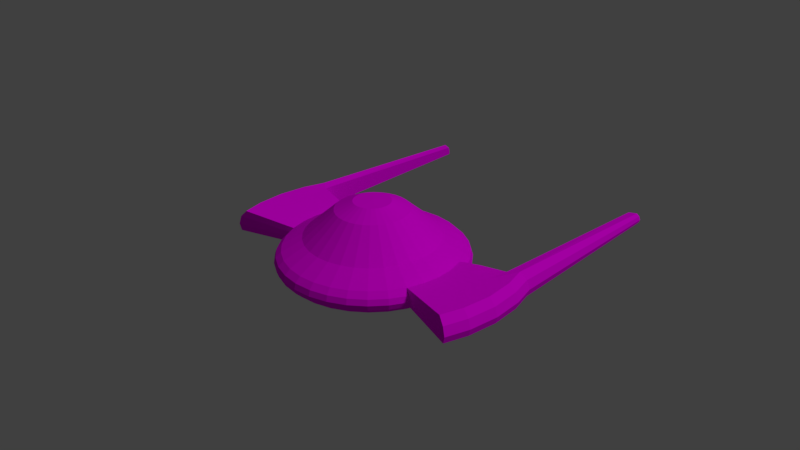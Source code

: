 # Source: L4Minnion.blend  (saved by Blender 2.77.0; exported with 4.5.12 LTS)
import bpy
from mathutils import Matrix  # noqa: F401  (used for matrix-valued properties, if any)

bpy.ops.wm.read_factory_settings(use_empty=True)
scene = bpy.context.scene
scene.name = 'Scene'

# ---- collections
col_collection_1 = bpy.data.collections.new('Collection 1'); scene.collection.children.link(col_collection_1)

# ---- images (referenced by path relative to the original .blend; pixels are not part of the script)
import os
ASSET_DIR = os.environ.get("B2B_ASSET_DIR", "")  # directory of the original .blend (textures are referenced by path, not embedded)
HERE = os.path.dirname(os.path.abspath(__file__))  # packed textures are extracted next to this script under _unpacked/

def load_image(name, relpath, width, height, colorspace="sRGB"):
    """Load a texture the original file referenced (path relative to the .blend, or extracted next to this script)."""
    p = next((c for c in (os.path.join(HERE, relpath), os.path.join(ASSET_DIR, relpath)) if relpath and os.path.exists(c)), "")
    if p:
        img = bpy.data.images.load(p, check_existing=True)
        img.name = name
    else:  # same state as the original file: an image datablock whose file is absent (Cycles renders it pink)
        img = bpy.data.images.new(name, width, height)
        img.source = "FILE"
        img.filepath = "//" + (relpath or name)
    img.colorspace_settings.name = colorspace
    return img
img_camotwo_jpg = load_image('Camotwo.jpg', 'Camotwo.jpg', 1024, 1024, 'sRGB')

# ---- materials (node trees are filled in below, after node groups)
mat_shipmat = bpy.data.materials.new('ShipMat')
mat_shipmat.alpha_threshold = 0.0
mat_shipmat.roughness = 0.5

# ---- material node trees
mat_shipmat.use_nodes = True; mat_shipmat.node_tree.nodes.clear()
_N = mat_shipmat.node_tree.nodes; _L = mat_shipmat.node_tree.links
n0 = _N.new('ShaderNodeOutputMaterial'); n0.name = 'Material Output'; n0.location = (300, 300)
n1 = _N.new('ShaderNodeBsdfDiffuse'); n1.name = 'Diffuse BSDF'; n1.location = (10, 300)
n2 = _N.new('ShaderNodeTexImage'); n2.name = 'Image Texture'; n2.location = (-220, 358)
n2.width = 140
n2.image = img_camotwo_jpg
_L.new(n1.outputs[0], n0.inputs[0])
_L.new(n2.outputs[0], n1.inputs[0])
n0.is_active_output = True

# ---- world
world_world = bpy.data.worlds.new('World'); scene.world = world_world
world_world.color = (0.05088, 0.05088, 0.05088)
world_world.use_sun_shadow = False
world_world.sun_shadow_jitter_overblur = 0.0
world_world.cycles.sampling_method = 'MANUAL'

# ---- cameras
cam_camera = bpy.data.cameras.new('Camera')
cam_camera.clip_end = 100.0
cam_camera.lens = 35.0
cam_camera.sensor_width = 32.0
cam_camera.sensor_height = 18.0
cam_camera.ortho_scale = 7.314
cam_camera.dof.focus_distance = 0.0

# ---- lights
light_lamp = bpy.data.lights.new('Lamp', 'SUN')
light_lamp.transmission_factor = 0.0
light_lamp.cutoff_distance = 30.0
light_lamp.angle = 0.1993
light_lamp.energy = 1.0
light_lamp.shadow_buffer_clip_start = 1.001
light_lamp.shadow_soft_size = 0.1
light_lamp.shadow_cascade_max_distance = 1000.0

# ---- meshes
me_sphere = bpy.data.meshes.new('Sphere')
me_sphere.from_pydata([(-0.2487, 0.0, -0.3638), (-0.4879, 0.0, -0.3451), (-0.7084, 0.0, -0.3128), (-0.9016, 0.0, -0.266), (-1.06, 0.0, -0.209), (-1.178, 0.0, -0.144), (-1.251, 0.0, -0.07339), (-1.495, -0.2974, -0.08134), (-1.763, -0.3508, -0.0893), (-1.178, 0.0, 0.144), (-1.06, 0.0, 0.209), (-0.9016, 0.0, 0.2947), (-0.7084, 0.0, 0.4599), (1.798, -2.757e-07, -0.0893), (1.709, 0.6037, 0.1909), (-0.244, 0.04853, -0.3638), (-0.4785, 0.09519, -0.3451), (-0.6947, 0.1382, -0.3128), (-0.8842, 0.1759, -0.266), (-1.04, 0.2068, -0.209), (-1.155, 0.2298, -0.144), (-1.226, 0.244, -0.07339), (-1.709, 0.6476, -3.924e-08), (-1.441, 0.5678, -3.424e-08), (-1.155, 0.2298, 0.144), (-1.04, 0.2068, 0.209), (-0.8842, 0.1759, 0.2947), (-0.6947, 0.1382, 0.4599), (1.34, 0.5272, 0.1674), (1.672, -0.3325, 0.1911), (-0.2298, 0.09519, -0.3638), (-0.4508, 0.1867, -0.3451), (-0.6544, 0.2711, -0.3128), (-0.8329, 0.345, -0.266), (-0.9794, 0.4057, -0.209), (-1.088, 0.4508, -0.144), (-1.155, 0.4785, -0.07339), (-1.178, 0.4879, -2.84e-08), (-1.155, 0.4785, 0.07339), (-1.088, 0.4508, 0.144), (-0.9794, 0.4057, 0.209), (-0.8329, 0.345, 0.2947), (-0.6544, 0.2711, 0.4599), (1.413, -0.2812, 0.1675), (1.441, 0.5678, -2.84e-08), (-0.2068, 0.1382, -0.3638), (-0.4057, 0.2711, -0.3451), (-0.589, 0.3935, -0.3128), (-0.7496, 0.5009, -0.266), (-0.8815, 0.589, -0.209), (-0.9794, 0.6544, -0.144), (-1.04, 0.6947, -0.07339), (-1.06, 0.7084, -2.84e-08), (-1.04, 0.6947, 0.07339), (-0.9794, 0.6544, 0.144), (-0.8815, 0.589, 0.209), (-0.7496, 0.5009, 0.2947), (-0.589, 0.3935, 0.4599), (1.709, 0.6476, -2.803e-08), (1.414, 0.5569, 0.08906), (-0.1759, 0.1759, -0.3638), (-0.345, 0.345, -0.3451), (-0.5009, 0.5009, -0.3128), (-0.6375, 0.6375, -0.266), (-0.7496, 0.7496, -0.209), (-0.8329, 0.8329, -0.144), (-0.8842, 0.8842, -0.07339), (-0.9016, 0.9016, -2.84e-08), (-0.8842, 0.8842, 0.07339), (-0.8329, 0.8329, 0.144), (-0.7496, 0.7496, 0.209), (-0.6375, 0.6375, 0.2947), (-0.5009, 0.5009, 0.4599), (1.709, 0.6352, 0.1047), (-1.704, -1.022e-06, 0.1911), (-0.1382, 0.2068, -0.3638), (-0.2711, 0.4057, -0.3451), (-0.3935, 0.589, -0.3128), (-0.5009, 0.7496, -0.266), (-0.589, 0.8815, -0.209), (-0.6544, 0.9794, -0.144), (-0.6947, 1.04, -0.07339), (-0.7084, 1.06, -2.84e-08), (-0.6947, 1.04, 0.07339), (-0.6544, 0.9794, 0.144), (-0.589, 0.8815, 0.209), (-0.5009, 0.7496, 0.2947), (-0.3935, 0.589, 0.4599), (-1.441, -5.11e-07, 0.1675), (-1.413, 0.2812, 0.1675), (-0.09519, 0.2298, -0.3638), (-0.1867, 0.4508, -0.3451), (-0.2711, 0.6544, -0.3128), (-0.345, 0.8329, -0.266), (-0.4057, 0.9794, -0.209), (-0.4508, 1.088, -0.144), (-0.4785, 1.155, -0.07339), (-0.4879, 1.178, -2.84e-08), (-0.4785, 1.155, 0.07339), (-0.4508, 1.088, 0.144), (-0.4057, 0.9794, 0.209), (-0.345, 0.8329, 0.2947), (-0.2711, 0.6544, 0.4599), (-1.672, 0.3325, 0.1911), (-1.34, 0.5272, 0.1674), (-0.04853, 0.244, -0.3638), (-0.09519, 0.4785, -0.3451), (-0.1382, 0.6947, -0.3128), (-0.1759, 0.8842, -0.266), (-0.2068, 1.04, -0.209), (-0.2298, 1.155, -0.144), (-0.244, 1.226, -0.07339), (-0.2487, 1.251, -2.84e-08), (-0.244, 1.226, 0.07339), (-0.2298, 1.155, 0.144), (-0.2068, 1.04, 0.209), (-0.1759, 0.8842, 0.2947), (-0.1382, 0.6947, 0.4599), (-1.709, 0.6037, 0.1909), (-1.679, -0.6375, -0.08922), (4.165e-07, 0.2487, -0.3638), (4.07e-07, 0.4879, -0.3451), (3.975e-07, 0.7084, -0.3128), (4.07e-07, 0.9016, -0.266), (4.26e-07, 1.06, -0.209), (3.5e-07, 1.178, -0.144), (5.02e-07, 1.251, -0.07339), (4.83e-07, 1.275, -2.84e-08), (5.02e-07, 1.251, 0.07339), (2.93e-07, 1.178, 0.144), (4.26e-07, 1.06, 0.209), (4.07e-07, 0.9016, 0.2947), (4.355e-07, 0.7084, 0.4599), (-1.417, -0.558, -0.08131), (-1.441, -0.5678, -2.84e-08), (0.04853, 0.244, -0.3638), (0.09519, 0.4785, -0.3451), (0.1382, 0.6947, -0.3128), (0.1759, 0.8842, -0.266), (0.2068, 1.04, -0.209), (0.2298, 1.155, -0.144), (0.244, 1.226, -0.07339), (0.2487, 1.251, -2.84e-08), (0.244, 1.226, 0.07339), (0.2298, 1.155, 0.144), (0.2068, 1.04, 0.209), (0.1759, 0.8842, 0.2947), (0.1382, 0.6947, 0.4599), (-1.704, -0.6476, -2.84e-08), (-1.414, -0.5569, 0.08906), (0.09519, 0.2298, -0.3638), (0.1867, 0.4508, -0.3451), (0.2711, 0.6544, -0.3128), (0.345, 0.8329, -0.266), (0.4057, 0.9794, -0.209), (0.4508, 1.088, -0.144), (0.4785, 1.155, -0.07339), (0.4879, 1.178, -2.84e-08), (0.4785, 1.155, 0.07339), (0.4508, 1.088, 0.144), (0.4057, 0.9794, 0.209), (0.345, 0.8329, 0.2947), (0.2711, 0.6544, 0.4599), (-1.672, -0.6352, 0.1047), (-1.34, -0.5272, 0.1674), (0.1382, 0.2068, -0.3638), (0.2711, 0.4057, -0.3451), (0.3935, 0.589, -0.3128), (0.5009, 0.7496, -0.266), (0.589, 0.8815, -0.209), (0.6544, 0.9794, -0.144), (0.6947, 1.04, -0.07339), (0.7084, 1.06, -2.84e-08), (0.6947, 1.04, 0.07339), (0.6544, 0.9794, 0.144), (0.589, 0.8815, 0.209), (0.5009, 0.7496, 0.2947), (0.3935, 0.589, 0.4599), (-1.592, -0.6037, 0.1909), (-1.798, -1.152e-06, -0.0893), (0.1759, 0.1759, -0.3638), (0.345, 0.345, -0.3451), (0.5009, 0.5009, -0.3128), (0.6375, 0.6375, -0.266), (0.7496, 0.7496, -0.209), (0.8329, 0.8329, -0.144), (0.8842, 0.8842, -0.07339), (0.9016, 0.9016, -2.84e-08), (0.8842, 0.8842, 0.07339), (0.8329, 0.8329, 0.144), (0.7496, 0.7496, 0.209), (0.6375, 0.6375, 0.2947), (0.5009, 0.5009, 0.4599), (-1.524, -5.759e-07, -0.08134), (-1.93, -0.3839, 0.2146), (0.2068, 0.1382, -0.3638), (0.4057, 0.2711, -0.3451), (0.589, 0.3935, -0.3128), (0.7496, 0.5009, -0.266), (0.8815, 0.589, -0.209), (0.9794, 0.6544, -0.144), (1.04, 0.6947, -0.07339), (1.06, 0.7084, -2.84e-08), (1.04, 0.6947, 0.07339), (0.9794, 0.6544, 0.144), (0.8815, 0.589, 0.209), (0.7496, 0.5009, 0.2947), (0.589, 0.3935, 0.4599), (-2.02, -0.4019, 0.1206), (-2.06, -0.4097, -3.661e-08), (0.2298, 0.09519, -0.3638), (0.4508, 0.1867, -0.3451), (0.6544, 0.2711, -0.3128), (0.8329, 0.345, -0.266), (0.9794, 0.4057, -0.209), (1.088, 0.4508, -0.144), (1.155, 0.4785, -0.07339), (1.178, 0.4879, -2.84e-08), (1.155, 0.4785, 0.07339), (1.088, 0.4508, 0.144), (0.9794, 0.4057, 0.209), (0.8329, 0.345, 0.2947), (0.6544, 0.2711, 0.4599), (-2.032, -0.4042, -0.09726), (-1.844, -0.6801, 0.2143), (0.244, 0.04853, -0.3638), (0.4785, 0.09519, -0.3451), (0.6947, 0.1382, -0.3128), (0.8842, 0.1759, -0.266), (1.04, 0.2068, -0.209), (1.155, 0.2298, -0.144), (1.226, 0.244, -0.07339), (-1.417, 0.558, -0.08131), (-1.709, 0.6375, -0.08922), (1.155, 0.2298, 0.144), (1.04, 0.2068, 0.209), (0.8842, 0.1759, 0.2947), (0.6947, 0.1382, 0.4599), (-1.93, -0.7136, 0.1204), (-1.968, -0.7275, -2.84e-08), (0.2487, -9.195e-09, -0.3638), (0.4879, 5.255e-08, -0.3451), (0.7084, 3.355e-08, -0.3128), (0.9016, -3.294e-08, -0.266), (1.06, -1.089e-07, -0.209), (1.178, 8.105e-08, -0.144), (1.251, -1.089e-07, -0.07339), (-1.709, 0.6352, 0.1047), (-1.414, 0.5569, 0.08906), (1.178, 8.105e-08, 0.144), (1.06, -1.089e-07, 0.209), (0.9016, -3.294e-08, 0.2947), (0.7084, -1.395e-08, 0.4599), (-1.941, -0.717, -0.09714), (1.844, -0.6801, 0.2143), (0.244, -0.04853, -0.3638), (0.4785, -0.09519, -0.3451), (0.6947, -0.1382, -0.3128), (0.8842, -0.1759, -0.266), (1.04, -0.2068, -0.209), (1.155, -0.2298, -0.144), (1.226, -0.244, -0.07339), (-1.413, -0.2812, 0.1675), (-1.672, -0.3325, 0.1911), (1.155, -0.2298, 0.144), (1.04, -0.2068, 0.209), (0.8842, -0.1759, 0.2947), (0.6947, -0.1382, 0.4599), (1.93, -0.7136, 0.1204), (1.968, -0.7275, -2.84e-08), (0.2298, -0.09519, -0.3638), (0.4508, -0.1867, -0.3451), (0.6544, -0.2711, -0.3128), (0.8329, -0.345, -0.266), (0.9794, -0.4057, -0.209), (1.088, -0.4508, -0.144), (1.155, -0.4785, -0.07339), (1.178, -0.4879, -2.84e-08), (1.155, -0.4785, 0.07339), (1.088, -0.4508, 0.144), (0.9794, -0.4057, 0.209), (0.8329, -0.345, 0.2947), (0.6544, -0.2711, 0.4599), (1.941, -0.717, -0.09714), (1.93, -0.3839, 0.2146), (0.2068, -0.1382, -0.3638), (0.4057, -0.2711, -0.3451), (0.589, -0.3935, -0.3128), (0.7496, -0.5009, -0.266), (0.8815, -0.589, -0.209), (0.9794, -0.6544, -0.144), (1.04, -0.6947, -0.07339), (1.06, -0.7084, -2.84e-08), (1.04, -0.6947, 0.07339), (0.9794, -0.6544, 0.144), (0.8815, -0.589, 0.209), (0.7496, -0.5009, 0.2947), (0.589, -0.3935, 0.4599), (2.02, -0.4019, 0.1206), (2.06, -0.4097, -2.84e-08), (0.1759, -0.1759, -0.3638), (0.345, -0.345, -0.3451), (0.5009, -0.5009, -0.3128), (0.6375, -0.6375, -0.266), (0.7496, -0.7496, -0.209), (0.8329, -0.8329, -0.144), (0.8842, -0.8842, -0.07339), (0.9016, -0.9016, -2.84e-08), (0.8842, -0.8842, 0.07339), (0.8329, -0.8329, 0.144), (0.7496, -0.7496, 0.209), (0.6375, -0.6375, 0.2947), (0.5009, -0.5009, 0.4599), (2.032, -0.4042, -0.09726), (1.968, -1.163e-08, 0.2146), (0.1382, -0.2068, -0.3638), (0.2711, -0.4057, -0.3451), (0.3935, -0.589, -0.3128), (0.5009, -0.7496, -0.266), (0.589, -0.8815, -0.209), (0.6544, -0.9794, -0.144), (0.6947, -1.04, -0.07339), (0.7084, -1.06, -2.84e-08), (0.6947, -1.04, 0.07339), (0.6544, -0.9794, 0.144), (0.589, -0.8815, 0.209), (0.5009, -0.7496, 0.2947), (0.3935, -0.589, 0.4599), (2.06, -3.176e-07, 0.1206), (2.1, -3.824e-07, -2.84e-08), (2.072, -3.591e-07, -0.09726), (0.09519, -0.2298, -0.3638), (0.1867, -0.4508, -0.3451), (0.2711, -0.6544, -0.3128), (0.345, -0.8329, -0.266), (0.4057, -0.9794, -0.209), (0.4508, -1.088, -0.144), (0.4785, -1.155, -0.07339), (0.4879, -1.178, -2.84e-08), (0.4785, -1.155, 0.07339), (0.4508, -1.088, 0.144), (0.4057, -0.9794, 0.209), (0.345, -0.8329, 0.2947), (0.2711, -0.6544, 0.4599), (1.93, 0.3839, 0.2146), (2.02, 0.4019, 0.1206), (0.04853, -0.244, -0.3638), (0.09519, -0.4785, -0.3451), (0.1382, -0.6947, -0.3128), (0.1759, -0.8842, -0.266), (0.2068, -1.04, -0.209), (0.2298, -1.155, -0.144), (0.244, -1.226, -0.07339), (0.2487, -1.251, -2.84e-08), (0.244, -1.226, 0.07339), (0.2298, -1.155, 0.144), (0.2068, -1.04, 0.209), (0.1759, -0.8842, 0.2947), (0.1382, -0.6947, 0.4599), (2.06, 0.4097, -2.84e-08), (2.032, 0.4042, -0.09726), (3.975e-07, -0.2487, -0.3638), (3.595e-07, -0.4879, -0.3451), (3.595e-07, -0.7084, -0.3128), (2.36e-07, -0.9016, -0.266), (1.79e-07, -1.06, -0.209), (4.07e-07, -1.178, -0.144), (1.22e-07, -1.251, -0.07339), (1.79e-07, -1.275, -2.84e-08), (1.22e-07, -1.251, 0.07339), (4.07e-07, -1.178, 0.144), (1.79e-07, -1.06, 0.209), (2.36e-07, -0.9016, 0.2947), (3.31e-07, -0.7084, 0.4599), (1.844, 0.6801, 0.2143), (1.93, 0.7136, 0.1204), (-0.04853, -0.244, -0.3638), (-0.09519, -0.4785, -0.3451), (-0.1382, -0.6947, -0.3128), (-0.1759, -0.8842, -0.266), (-0.2068, -1.04, -0.209), (-0.2298, -1.155, -0.144), (-0.244, -1.226, -0.07339), (-0.2487, -1.251, -2.84e-08), (-0.244, -1.226, 0.07339), (-0.2298, -1.155, 0.144), (-0.2068, -1.04, 0.209), (-0.1759, -0.8842, 0.2947), (-0.1382, -0.6947, 0.4599), (1.968, 0.7275, -2.84e-08), (1.941, 0.717, -0.09714), (-0.09519, -0.2298, -0.3638), (-0.1867, -0.4508, -0.3451), (-0.2711, -0.6544, -0.3128), (-0.345, -0.8329, -0.266), (-0.4057, -0.9794, -0.209), (-0.4508, -1.088, -0.144), (-0.4785, -1.155, -0.07339), (-0.4879, -1.178, -2.84e-08), (-0.4785, -1.155, 0.07339), (-0.4508, -1.088, 0.144), (-0.4057, -0.9794, 0.209), (-0.345, -0.8329, 0.2947), (-0.2711, -0.6544, 0.4599), (-1.844, 0.6801, 0.2143), (-1.93, 0.7136, 0.1204), (-0.1382, -0.2068, -0.3638), (-0.2711, -0.4057, -0.3451), (-0.3935, -0.589, -0.3128), (-0.5009, -0.7496, -0.266), (-0.589, -0.8815, -0.209), (-0.6544, -0.9794, -0.144), (-0.6947, -1.04, -0.07339), (-0.7084, -1.06, -2.84e-08), (-0.6947, -1.04, 0.07339), (-0.6544, -0.9794, 0.144), (-0.589, -0.8815, 0.209), (-0.5009, -0.7496, 0.2947), (-0.3935, -0.589, 0.4599), (-1.968, 0.7275, -4.591e-08), (-1.941, 0.717, -0.09714), (-0.1759, -0.1759, -0.3638), (-0.345, -0.345, -0.3451), (-0.5009, -0.5009, -0.3128), (-0.6375, -0.6375, -0.266), (-0.7496, -0.7496, -0.209), (-0.8329, -0.8329, -0.144), (-0.8842, -0.8842, -0.07339), (-0.9016, -0.9016, -2.84e-08), (-0.8842, -0.8842, 0.07339), (-0.8329, -0.8329, 0.144), (-0.7496, -0.7496, 0.209), (-0.6375, -0.6375, 0.2947), (-0.5009, -0.5009, 0.4599), (-1.93, 0.3839, 0.2146), (-2.02, 0.4019, 0.1206), (-0.2068, -0.1382, -0.3638), (-0.4057, -0.2711, -0.3451), (-0.589, -0.3935, -0.3128), (-0.7496, -0.5009, -0.266), (-0.8815, -0.589, -0.209), (-0.9794, -0.6544, -0.144), (-1.04, -0.6947, -0.07339), (-1.06, -0.7084, -2.84e-08), (-1.04, -0.6947, 0.07339), (-0.9794, -0.6544, 0.144), (-0.8815, -0.589, 0.209), (-0.7496, -0.5009, 0.2947), (-0.589, -0.3935, 0.4599), (-2.06, 0.4097, -5.421e-08), (-2.032, 0.4042, -0.09726), (3.162e-08, -1.59e-07, -0.3734), (-0.2298, -0.09519, -0.3638), (-0.4508, -0.1867, -0.3451), (-0.6544, -0.2711, -0.3128), (-0.8329, -0.345, -0.266), (-0.9794, -0.4057, -0.209), (-1.088, -0.4508, -0.144), (-1.155, -0.4785, -0.07339), (-1.178, -0.4879, -2.84e-08), (-1.155, -0.4785, 0.07339), (-1.088, -0.4508, 0.144), (-0.9794, -0.4057, 0.209), (-0.8329, -0.345, 0.2947), (-0.6544, -0.2711, 0.4599), (-1.968, -1.533e-06, 0.2146), (-2.06, -1.646e-06, 0.1206), (-0.244, -0.04853, -0.3638), (-0.4785, -0.09519, -0.3451), (-0.6947, -0.1382, -0.3128), (-0.8842, -0.1759, -0.266), (-1.04, -0.2068, -0.209), (-1.155, -0.2298, -0.144), (-1.226, -0.244, -0.07339), (-1.763, 0.3508, -0.0893), (-1.495, 0.2974, -0.08134), (-1.155, -0.2298, 0.144), (-1.04, -0.2068, 0.209), (-0.8842, -0.1759, 0.2947), (-0.6947, -0.1382, 0.4599), (-2.1, -1.75e-06, -5.421e-08), (-2.072, -1.728e-06, -0.09726), (-0.7084, 0.0, 0.4599), (-0.4879, 0.0, 0.6544), (-0.2487, 0.0, 0.7625), (-0.6947, 0.1382, 0.4599), (-0.4785, 0.09519, 0.6544), (-0.244, 0.04853, 0.7625), (-0.6544, 0.2711, 0.4599), (-0.4508, 0.1867, 0.6544), (-0.2298, 0.09519, 0.7625), (-0.589, 0.3935, 0.4599), (-0.4057, 0.2711, 0.6544), (-0.2068, 0.1382, 0.7625), (-0.5009, 0.5009, 0.4599), (-0.345, 0.345, 0.6544), (-0.1759, 0.1759, 0.7625), (-0.3935, 0.589, 0.4599), (-0.2711, 0.4057, 0.6544), (-0.1382, 0.2068, 0.7625), (-0.2711, 0.6544, 0.4599), (-0.1867, 0.4508, 0.6544), (-0.09519, 0.2298, 0.7625), (-0.1382, 0.6947, 0.4599), (-0.09519, 0.4785, 0.6544), (-0.04853, 0.244, 0.7625), (4.355e-07, 0.7084, 0.4599), (3.88e-07, 0.4879, 0.6544), (3.927e-07, 0.2487, 0.7625), (0.1382, 0.6947, 0.4599), (0.09519, 0.4785, 0.6544), (0.04853, 0.244, 0.7625), (0.2711, 0.6544, 0.4599), (0.1867, 0.4508, 0.6544), (0.09519, 0.2298, 0.7625), (0.3935, 0.589, 0.4599), (0.2711, 0.4057, 0.6544), (0.1382, 0.2068, 0.7625), (0.5009, 0.5009, 0.4599), (0.345, 0.345, 0.6544), (0.1759, 0.1759, 0.7625), (0.589, 0.3935, 0.4599), (0.4057, 0.2711, 0.6544), (0.2068, 0.1382, 0.7625), (0.6544, 0.2711, 0.4599), (0.4508, 0.1867, 0.6544), (0.2298, 0.09519, 0.7625), (0.6947, 0.1382, 0.4599), (0.4785, 0.09519, 0.6544), (0.244, 0.04853, 0.7625), (0.7084, -1.395e-08, 0.4599), (0.4879, 5.054e-09, 0.6544), (0.2487, 5.054e-09, 0.7625), (0.6947, -0.1382, 0.4599), (0.4785, -0.09519, 0.6544), (0.244, -0.04853, 0.7625), (0.6544, -0.2711, 0.4599), (0.4508, -0.1867, 0.6544), (0.2298, -0.09519, 0.7625), (0.589, -0.3935, 0.4599), (0.4057, -0.2711, 0.6544), (0.2068, -0.1382, 0.7625), (0.5009, -0.5009, 0.4599), (0.345, -0.345, 0.6544), (0.1759, -0.1759, 0.7625), (0.3935, -0.589, 0.4599), (0.2711, -0.4057, 0.6544), (0.1382, -0.2068, 0.7625), (4.154e-07, 0.0, 0.7697), (0.2711, -0.6544, 0.4599), (0.1867, -0.4508, 0.6544), (0.09519, -0.2298, 0.7625), (0.1382, -0.6947, 0.4599), (0.09519, -0.4785, 0.6544), (0.04853, -0.244, 0.7625), (3.31e-07, -0.7084, 0.4599), (3.215e-07, -0.4879, 0.6544), (4.022e-07, -0.2487, 0.7625), (-0.1382, -0.6947, 0.4599), (-0.09519, -0.4785, 0.6544), (-0.04853, -0.244, 0.7625), (-0.2711, -0.6544, 0.4599), (-0.1867, -0.4508, 0.6544), (-0.09519, -0.2298, 0.7625), (-0.3935, -0.589, 0.4599), (-0.2711, -0.4057, 0.6544), (-0.1382, -0.2068, 0.7625), (-0.5009, -0.5009, 0.4599), (-0.345, -0.345, 0.6544), (-0.1759, -0.1759, 0.7625), (-0.589, -0.3935, 0.4599), (-0.4057, -0.2711, 0.6544), (-0.2068, -0.1382, 0.7625), (-0.6544, -0.2711, 0.4599), (-0.4508, -0.1867, 0.6544), (-0.2298, -0.09519, 0.7625), (-0.6947, -0.1382, 0.4599), (-0.4785, -0.09519, 0.6544), (-0.244, -0.04853, 0.7625), (1.524, -1.923e-07, -0.08135), (1.495, -0.2974, -0.08135), (1.763, -0.3508, -0.0893), (1.34, -0.5272, 0.1674), (1.592, -0.6037, 0.1909), (1.414, -0.5569, 0.08906), (1.672, -0.6352, 0.1047), (1.704, 1.926e-08, 0.1911), (1.441, 5.016e-08, 0.1675), (1.413, 0.2812, 0.1675), (1.672, 0.3325, 0.1911), (1.709, 0.6375, -0.08922), (1.417, 0.558, -0.08131), (1.495, 0.2974, -0.08135), (1.763, 0.3508, -0.0893), (1.679, -0.6375, -0.08922), (1.417, -0.558, -0.08131), (1.441, -0.5678, -2.84e-08), (1.704, -0.6476, -2.84e-08), (-1.709, 3.184, 0.07597), (-1.854, 3.217, 0.08244), (1.869, 3.222, 0.03274), (1.709, 3.189, 0.03274), (1.854, 3.217, 0.08244), (1.709, 3.184, 0.07597), (-1.709, 3.171, 0.1115), (-1.709, 3.189, 0.03274), (-1.709, 3.185, -0.004093), (-1.819, 3.203, 0.1212), (-1.869, 3.222, 0.03274), (1.709, 3.171, 0.1115), (1.819, 3.203, 0.1212), (-1.859, 3.218, -0.007361), (1.859, 3.218, -0.007361), (1.709, 3.185, -0.004093)], [], [(2, 17, 16, 1), (10, 25, 24, 9), (3, 18, 17, 2), (11, 26, 25, 10), (4, 19, 18, 3), (12, 27, 26, 11), (5, 20, 19, 4), (596, 597, 585, 584), (6, 21, 20, 5), (277, 596, 584, 278), (593, 360, 330, 13), (0, 15, 451), (587, 586, 589, 588), (179, 481, 450, 474), (1, 16, 15, 0), (404, 607, 599, 405), (16, 31, 30, 15), (389, 600, 602, 375), (17, 32, 31, 16), (25, 40, 39, 24), (18, 33, 32, 17), (26, 41, 40, 25), (19, 34, 33, 18), (27, 42, 41, 26), (20, 35, 34, 19), (249, 587, 588, 234), (21, 36, 35, 20), (591, 590, 593, 592), (263, 194, 224, 178), (15, 30, 451), (216, 591, 592, 231), (420, 611, 606, 233), (35, 50, 49, 34), (595, 594, 597, 596), (36, 51, 50, 35), (276, 595, 596, 277), (37, 52, 51, 36), (30, 45, 451), (193, 179, 474, 475), (38, 53, 52, 37), (31, 46, 45, 30), (39, 54, 53, 38), (32, 47, 46, 31), (40, 55, 54, 39), (33, 48, 47, 32), (41, 56, 55, 40), (34, 49, 48, 33), (42, 57, 56, 41), (54, 69, 68, 53), (47, 62, 61, 46), (55, 70, 69, 54), (48, 63, 62, 47), (56, 71, 70, 55), (49, 64, 63, 48), (57, 72, 71, 56), (50, 65, 64, 49), (6, 193, 475, 21), (51, 66, 65, 50), (248, 247, 118, 104), (52, 67, 66, 51), (45, 60, 451), (38, 248, 104, 39), (53, 68, 67, 52), (46, 61, 60, 45), (262, 263, 178, 164), (66, 81, 80, 65), (476, 262, 164, 461), (67, 82, 81, 66), (60, 75, 451), (23, 22, 247, 248), (68, 83, 82, 67), (61, 76, 75, 60), (69, 84, 83, 68), (62, 77, 76, 61), (70, 85, 84, 69), (63, 78, 77, 62), (71, 86, 85, 70), (64, 79, 78, 63), (72, 87, 86, 71), (65, 80, 79, 64), (77, 92, 91, 76), (85, 100, 99, 84), (78, 93, 92, 77), (86, 101, 100, 85), (79, 94, 93, 78), (87, 102, 101, 86), (80, 95, 94, 79), (37, 23, 248, 38), (81, 96, 95, 80), (133, 119, 8, 7), (82, 97, 96, 81), (75, 90, 451), (458, 133, 7, 473), (83, 98, 97, 82), (76, 91, 90, 75), (84, 99, 98, 83), (96, 111, 110, 95), (475, 474, 233, 232), (97, 112, 111, 96), (90, 105, 451), (21, 475, 232, 36), (98, 113, 112, 97), (91, 106, 105, 90), (99, 114, 113, 98), (92, 107, 106, 91), (100, 115, 114, 99), (93, 108, 107, 92), (101, 116, 115, 100), (94, 109, 108, 93), (102, 117, 116, 101), (95, 110, 109, 94), (88, 74, 263, 262), (115, 130, 129, 114), (108, 123, 122, 107), (116, 131, 130, 115), (109, 124, 123, 108), (117, 132, 131, 116), (110, 125, 124, 109), (9, 88, 262, 476), (111, 126, 125, 110), (232, 233, 22, 23), (112, 127, 126, 111), (105, 120, 451), (36, 232, 23, 37), (113, 128, 127, 112), (106, 121, 120, 105), (114, 129, 128, 113), (107, 122, 121, 106), (7, 8, 179, 193), (127, 142, 141, 126), (120, 135, 451), (473, 7, 193, 6), (128, 143, 142, 127), (121, 136, 135, 120), (129, 144, 143, 128), (122, 137, 136, 121), (130, 145, 144, 129), (123, 138, 137, 122), (131, 146, 145, 130), (124, 139, 138, 123), (132, 147, 146, 131), (125, 140, 139, 124), (164, 178, 163, 149), (126, 141, 140, 125), (146, 161, 160, 145), (139, 154, 153, 138), (147, 162, 161, 146), (140, 155, 154, 139), (461, 164, 149, 460), (141, 156, 155, 140), (149, 163, 148, 134), (142, 157, 156, 141), (135, 150, 451), (460, 149, 134, 459), (143, 158, 157, 142), (136, 151, 150, 135), (144, 159, 158, 143), (137, 152, 151, 136), (145, 160, 159, 144), (138, 153, 152, 137), (150, 165, 451), (134, 148, 119, 133), (158, 173, 172, 157), (151, 166, 165, 150), (159, 174, 173, 158), (152, 167, 166, 151), (160, 175, 174, 159), (153, 168, 167, 152), (161, 176, 175, 160), (154, 169, 168, 153), (162, 177, 176, 161), (155, 170, 169, 154), (459, 134, 133, 458), (156, 171, 170, 155), (104, 118, 103, 89), (157, 172, 171, 156), (169, 184, 183, 168), (177, 192, 191, 176), (170, 185, 184, 169), (39, 104, 89, 24), (171, 186, 185, 170), (89, 103, 74, 88), (172, 187, 186, 171), (165, 180, 451), (24, 89, 88, 9), (173, 188, 187, 172), (166, 181, 180, 165), (174, 189, 188, 173), (167, 182, 181, 166), (175, 190, 189, 174), (168, 183, 182, 167), (176, 191, 190, 175), (188, 203, 202, 187), (181, 196, 195, 180), (189, 204, 203, 188), (182, 197, 196, 181), (190, 205, 204, 189), (183, 198, 197, 182), (191, 206, 205, 190), (184, 199, 198, 183), (192, 207, 206, 191), (185, 200, 199, 184), (119, 253, 223, 8), (186, 201, 200, 185), (474, 450, 420, 233), (187, 202, 201, 186), (180, 195, 451), (581, 313, 283, 594), (207, 222, 221, 206), (200, 215, 214, 199), (74, 465, 194, 263), (201, 216, 215, 200), (194, 465, 466, 208), (202, 217, 216, 201), (195, 210, 451), (208, 466, 480, 209), (203, 218, 217, 202), (196, 211, 210, 195), (204, 219, 218, 203), (197, 212, 211, 196), (205, 220, 219, 204), (198, 213, 212, 197), (206, 221, 220, 205), (199, 214, 213, 198), (211, 226, 225, 210), (29, 284, 314, 586), (212, 227, 226, 211), (220, 235, 234, 219), (213, 228, 227, 212), (221, 236, 235, 220), (214, 229, 228, 213), (222, 237, 236, 221), (215, 230, 229, 214), (209, 480, 481, 223), (216, 231, 230, 215), (224, 194, 208, 238), (247, 598, 604, 118), (210, 225, 451), (238, 208, 209, 239), (73, 603, 601, 58), (230, 245, 244, 229), (239, 209, 223, 253), (231, 246, 245, 230), (284, 254, 268, 298), (22, 605, 598, 247), (225, 240, 451), (298, 268, 269, 299), (8, 223, 481, 179), (226, 241, 240, 225), (583, 254, 284, 29), (227, 242, 241, 226), (235, 250, 249, 234), (228, 243, 242, 227), (236, 251, 250, 235), (229, 244, 243, 228), (237, 252, 251, 236), (178, 224, 238, 163), (242, 257, 256, 241), (250, 265, 264, 249), (243, 258, 257, 242), (251, 266, 265, 250), (244, 259, 258, 243), (252, 267, 266, 251), (245, 260, 259, 244), (299, 269, 283, 313), (246, 261, 260, 245), (328, 298, 299, 329), (589, 344, 374, 14), (240, 255, 451), (329, 299, 313, 330), (13, 330, 313, 581), (241, 256, 255, 240), (314, 284, 298, 328), (261, 276, 275, 260), (344, 314, 328, 345), (163, 238, 239, 148), (255, 270, 451), (345, 328, 329, 359), (585, 268, 254, 583), (256, 271, 270, 255), (148, 239, 253, 119), (257, 272, 271, 256), (265, 280, 279, 264), (258, 273, 272, 257), (266, 281, 280, 265), (259, 274, 273, 258), (267, 282, 281, 266), (260, 275, 274, 259), (280, 295, 294, 279), (273, 288, 287, 272), (281, 296, 295, 280), (274, 289, 288, 273), (282, 297, 296, 281), (275, 290, 289, 274), (359, 329, 330, 360), (276, 291, 290, 275), (375, 345, 359, 389), (277, 292, 291, 276), (270, 285, 451), (389, 359, 360, 390), (278, 293, 292, 277), (271, 286, 285, 270), (279, 294, 293, 278), (272, 287, 286, 271), (374, 344, 345, 375), (292, 307, 306, 291), (285, 300, 451), (435, 405, 419, 449), (293, 308, 307, 292), (286, 301, 300, 285), (294, 309, 308, 293), (287, 302, 301, 286), (295, 310, 309, 294), (288, 303, 302, 287), (296, 311, 310, 295), (289, 304, 303, 288), (297, 312, 311, 296), (290, 305, 304, 289), (449, 419, 420, 450), (291, 306, 305, 290), (303, 318, 317, 302), (311, 326, 325, 310), (304, 319, 318, 303), (312, 327, 326, 311), (305, 320, 319, 304), (434, 404, 405, 435), (306, 321, 320, 305), (465, 434, 435, 466), (307, 322, 321, 306), (300, 315, 451), (466, 435, 449, 480), (308, 323, 322, 307), (301, 316, 315, 300), (309, 324, 323, 308), (302, 317, 316, 301), (310, 325, 324, 309), (322, 338, 337, 321), (315, 331, 451), (480, 449, 450, 481), (323, 339, 338, 322), (316, 332, 331, 315), (324, 340, 339, 323), (317, 333, 332, 316), (325, 341, 340, 324), (318, 334, 333, 317), (326, 342, 341, 325), (319, 335, 334, 318), (327, 343, 342, 326), (320, 336, 335, 319), (373, 555, 558, 388), (321, 337, 336, 320), (207, 521, 524, 222), (342, 357, 356, 341), (335, 350, 349, 334), (343, 358, 357, 342), (336, 351, 350, 335), (464, 573, 576, 479), (337, 352, 351, 336), (418, 564, 567, 433), (338, 353, 352, 337), (331, 346, 451), (57, 491, 494, 72), (339, 354, 353, 338), (332, 347, 346, 331), (340, 355, 354, 339), (333, 348, 347, 332), (341, 356, 355, 340), (334, 349, 348, 333), (346, 361, 451), (297, 539, 542, 312), (354, 369, 368, 353), (347, 362, 361, 346), (355, 370, 369, 354), (348, 363, 362, 347), (356, 371, 370, 355), (349, 364, 363, 348), (357, 372, 371, 356), (350, 365, 364, 349), (358, 373, 372, 357), (351, 366, 365, 350), (102, 500, 503, 117), (352, 367, 366, 351), (343, 549, 552, 358), (353, 368, 367, 352), (365, 380, 379, 364), (373, 388, 387, 372), (366, 381, 380, 365), (222, 524, 527, 237), (367, 382, 381, 366), (177, 515, 518, 192), (368, 383, 382, 367), (361, 376, 451), (388, 558, 561, 403), (369, 384, 383, 368), (362, 377, 376, 361), (370, 385, 384, 369), (363, 378, 377, 362), (371, 386, 385, 370), (364, 379, 378, 363), (372, 387, 386, 371), (384, 399, 398, 383), (377, 392, 391, 376), (385, 400, 399, 384), (378, 393, 392, 377), (386, 401, 400, 385), (379, 394, 393, 378), (387, 402, 401, 386), (380, 395, 394, 379), (388, 403, 402, 387), (381, 396, 395, 380), (267, 533, 536, 282), (382, 397, 396, 381), (27, 485, 488, 42), (383, 398, 397, 382), (376, 391, 451), (147, 509, 512, 162), (403, 418, 417, 402), (396, 411, 410, 395), (433, 567, 570, 448), (397, 412, 411, 396), (72, 494, 497, 87), (398, 413, 412, 397), (391, 406, 451), (312, 542, 545, 327), (399, 414, 413, 398), (392, 407, 406, 391), (400, 415, 414, 399), (393, 408, 407, 392), (401, 416, 415, 400), (394, 409, 408, 393), (402, 417, 416, 401), (395, 410, 409, 394), (415, 430, 429, 414), (408, 423, 422, 407), (416, 431, 430, 415), (409, 424, 423, 408), (417, 432, 431, 416), (410, 425, 424, 409), (418, 433, 432, 417), (411, 426, 425, 410), (192, 518, 521, 207), (412, 427, 426, 411), (237, 527, 530, 252), (413, 428, 427, 412), (406, 421, 451), (358, 552, 555, 373), (414, 429, 428, 413), (407, 422, 421, 406), (117, 503, 506, 132), (427, 442, 441, 426), (42, 488, 491, 57), (428, 443, 442, 427), (421, 436, 451), (12, 482, 485, 27), (429, 444, 443, 428), (422, 437, 436, 421), (430, 445, 444, 429), (423, 438, 437, 422), (431, 446, 445, 430), (424, 439, 438, 423), (432, 447, 446, 431), (425, 440, 439, 424), (433, 448, 447, 432), (426, 441, 440, 425), (438, 454, 453, 437), (446, 462, 461, 445), (439, 455, 454, 438), (447, 463, 462, 446), (440, 456, 455, 439), (448, 464, 463, 447), (441, 457, 456, 440), (162, 512, 515, 177), (442, 458, 457, 441), (448, 570, 573, 464), (443, 459, 458, 442), (436, 452, 451), (327, 545, 549, 343), (444, 460, 459, 443), (437, 453, 452, 436), (445, 461, 460, 444), (458, 473, 472, 457), (282, 536, 539, 297), (118, 404, 434, 103), (452, 467, 451), (87, 497, 500, 102), (597, 269, 268, 585), (453, 468, 467, 452), (103, 434, 465, 74), (454, 469, 468, 453), (462, 477, 476, 461), (455, 470, 469, 454), (463, 478, 477, 462), (456, 471, 470, 455), (464, 479, 478, 463), (457, 472, 471, 456), (403, 561, 564, 418), (477, 10, 9, 476), (470, 3, 2, 469), (478, 11, 10, 477), (471, 4, 3, 470), (479, 12, 11, 478), (472, 5, 4, 471), (132, 506, 509, 147), (473, 6, 5, 472), (479, 576, 482, 12), (586, 314, 344, 589), (467, 0, 451), (252, 530, 533, 267), (590, 390, 360, 593), (468, 1, 0, 467), (594, 283, 269, 597), (469, 2, 1, 468), (483, 486, 485, 482), (484, 487, 486, 483), (548, 487, 484), (486, 489, 488, 485), (487, 490, 489, 486), (548, 490, 487), (489, 492, 491, 488), (490, 493, 492, 489), (548, 493, 490), (492, 495, 494, 491), (493, 496, 495, 492), (548, 496, 493), (495, 498, 497, 494), (496, 499, 498, 495), (548, 499, 496), (498, 501, 500, 497), (499, 502, 501, 498), (548, 502, 499), (502, 505, 504, 501), (548, 505, 502), (501, 504, 503, 500), (504, 507, 506, 503), (505, 508, 507, 504), (548, 508, 505), (508, 511, 510, 507), (548, 511, 508), (507, 510, 509, 506), (510, 513, 512, 509), (511, 514, 513, 510), (548, 514, 511), (548, 517, 514), (513, 516, 515, 512), (514, 517, 516, 513), (516, 519, 518, 515), (517, 520, 519, 516), (548, 520, 517), (519, 522, 521, 518), (520, 523, 522, 519), (548, 523, 520), (522, 525, 524, 521), (523, 526, 525, 522), (548, 526, 523), (525, 528, 527, 524), (526, 529, 528, 525), (548, 529, 526), (528, 531, 530, 527), (529, 532, 531, 528), (548, 532, 529), (531, 534, 533, 530), (532, 535, 534, 531), (548, 535, 532), (534, 537, 536, 533), (535, 538, 537, 534), (548, 538, 535), (537, 540, 539, 536), (538, 541, 540, 537), (548, 541, 538), (541, 544, 543, 540), (548, 544, 541), (540, 543, 542, 539), (543, 546, 545, 542), (544, 547, 546, 543), (548, 547, 544), (548, 551, 547), (546, 550, 549, 545), (547, 551, 550, 546), (550, 553, 552, 549), (551, 554, 553, 550), (548, 554, 551), (548, 557, 554), (553, 556, 555, 552), (554, 557, 556, 553), (556, 559, 558, 555), (557, 560, 559, 556), (548, 560, 557), (559, 562, 561, 558), (560, 563, 562, 559), (548, 563, 560), (562, 565, 564, 561), (563, 566, 565, 562), (548, 566, 563), (565, 568, 567, 564), (566, 569, 568, 565), (548, 569, 566), (568, 571, 570, 567), (569, 572, 571, 568), (548, 572, 569), (571, 574, 573, 570), (572, 575, 574, 571), (548, 575, 572), (575, 578, 577, 574), (548, 578, 575), (574, 577, 576, 573), (577, 483, 482, 576), (578, 484, 483, 577), (548, 484, 578), (278, 584, 582, 279), (584, 585, 583, 582), (246, 579, 580, 261), (579, 13, 581, 580), (234, 588, 28, 219), (588, 589, 14, 28), (279, 582, 43, 264), (582, 583, 29, 43), (217, 44, 591, 216), (44, 58, 590, 591), (218, 59, 44, 217), (59, 73, 58, 44), (264, 43, 587, 249), (43, 29, 586, 587), (261, 580, 595, 276), (580, 581, 594, 595), (219, 28, 59, 218), (28, 14, 73, 59), (231, 592, 579, 246), (592, 593, 13, 579), (598, 599, 607, 604), (609, 610, 602, 603), (605, 608, 599, 598), (603, 602, 600, 601), (606, 611, 608, 605), (601, 600, 612, 613), (405, 599, 608, 419), (590, 613, 612, 390), (390, 612, 600, 389), (419, 608, 611, 420), (375, 602, 610, 374), (374, 610, 609, 14), (118, 604, 607, 404), (58, 601, 613, 590), (233, 606, 605, 22), (14, 609, 603, 73)])
_uv = me_sphere.uv_layers.new(name='UVMap')
_uv.uv.foreach_set('vector', [0.3397, 0.1488, 0.338, 0.1653, 0.3116, 0.1601, 0.3127, 0.1488, 0.6236, 0.1488, 0.6261, 0.1734, 0.612, 0.1761, 0.6092, 0.1488, 0.3633, 0.1488, 0.3612, 0.1697, 0.338, 0.1653, 0.3397, 0.1488, 0.643, 0.1488, 0.6451, 0.1697, 0.6261, 0.1734, 0.6236, 0.1488, 0.3827, 0.1488, 0.3802, 0.1734, 0.3612, 0.1697, 0.3633, 0.1488, 0.6666, 0.1488, 0.6682, 0.1652, 0.6451, 0.1697, 0.643, 0.1488, 0.3971, 0.1488, 0.3943, 0.1762, 0.3802, 0.1734, 0.3827, 0.1488, 0.1026, 0.5686, 0.1017, 0.5958, 0.08899, 0.5919, 0.09185, 0.5654, 0.4059, 0.1488, 0.403, 0.1778, 0.3943, 0.1762, 0.3971, 0.1488, 0.1036, 0.5414, 0.1026, 0.5686, 0.09185, 0.5654, 0.09472, 0.5388, 0.03767, 0.1905, 0.004864, 0.1969, 0.0, 0.1488, 0.03345, 0.1488, 0.2835, 0.1488, 0.2829, 0.1546, 0.2531, 0.1488, 0.9292, 0.1488, 0.9614, 0.1488, 0.9574, 0.1884, 0.9258, 0.1823, 0.4728, 0.1488, 0.5063, 0.1488, 0.5014, 0.1969, 0.4686, 0.1905, 0.3127, 0.1488, 0.3116, 0.1601, 0.2829, 0.1546, 0.2835, 0.1488, 0.7553, 0.6975, 0.7437, 0.9977, 0.7389, 0.9993, 0.7437, 0.7014, 0.3116, 0.1601, 0.3082, 0.171, 0.2812, 0.1601, 0.2829, 0.1546, 0.6905, 0.8269, 0.6944, 0.5299, 0.7005, 0.5306, 0.7053, 0.8285, 0.338, 0.1653, 0.3331, 0.1811, 0.3082, 0.171, 0.3116, 0.1601, 0.6261, 0.1734, 0.6335, 0.1971, 0.6202, 0.2024, 0.612, 0.1761, 0.3612, 0.1697, 0.3549, 0.1899, 0.3331, 0.1811, 0.338, 0.1653, 0.6451, 0.1697, 0.6514, 0.1898, 0.6335, 0.1971, 0.6261, 0.1734, 0.3802, 0.1734, 0.3728, 0.1971, 0.3549, 0.1899, 0.3612, 0.1697, 0.6682, 0.1652, 0.6732, 0.181, 0.6514, 0.1898, 0.6451, 0.1697, 0.3943, 0.1762, 0.3861, 0.2024, 0.3728, 0.1971, 0.3802, 0.1734, 0.8971, 0.1488, 0.9292, 0.1488, 0.9258, 0.1823, 0.8943, 0.1761, 0.403, 0.1778, 0.3943, 0.2058, 0.3861, 0.2024, 0.3943, 0.1762, 0.07996, 0.2152, 0.04435, 0.2247, 0.03767, 0.1905, 0.07047, 0.1842, 0.5489, 0.1092, 0.5173, 0.1031, 0.5278, 0.06786, 0.5586, 0.07696, 0.2829, 0.1546, 0.2812, 0.1601, 0.2531, 0.1488, 0.112, 0.2058, 0.07996, 0.2152, 0.07047, 0.1842, 0.1033, 0.1778, 0.4903, 0.2341, 0.4802, 0.5317, 0.4619, 0.5278, 0.4619, 0.2247, 0.3861, 0.2024, 0.3728, 0.2267, 0.3608, 0.2189, 0.3728, 0.1971, 0.1126, 0.5666, 0.1126, 0.5937, 0.1017, 0.5958, 0.1026, 0.5686, 0.3943, 0.2058, 0.3802, 0.2315, 0.3728, 0.2267, 0.3861, 0.2024, 0.1126, 0.5395, 0.1126, 0.5666, 0.1026, 0.5686, 0.1036, 0.5414, 0.2082, 0.5329, 0.2081, 0.5592, 0.1992, 0.5575, 0.1993, 0.5317, 0.2812, 0.1601, 0.2784, 0.1653, 0.2531, 0.1488, 0.4394, 0.1488, 0.4728, 0.1488, 0.4686, 0.1905, 0.4358, 0.1842, 0.2172, 0.5319, 0.2171, 0.5577, 0.2081, 0.5592, 0.2082, 0.5329, 0.3082, 0.171, 0.3027, 0.1811, 0.2784, 0.1653, 0.2812, 0.1601, 0.6202, 0.2024, 0.6335, 0.2267, 0.6261, 0.2315, 0.612, 0.2058, 0.3331, 0.1811, 0.3251, 0.1956, 0.3027, 0.1811, 0.3082, 0.171, 0.6335, 0.1971, 0.6454, 0.2189, 0.6335, 0.2267, 0.6202, 0.2024, 0.3549, 0.1899, 0.3447, 0.2084, 0.3251, 0.1956, 0.3331, 0.1811, 0.6514, 0.1898, 0.6615, 0.2084, 0.6454, 0.2189, 0.6335, 0.1971, 0.3728, 0.1971, 0.3608, 0.2189, 0.3447, 0.2084, 0.3549, 0.1899, 0.6732, 0.181, 0.6812, 0.1956, 0.6615, 0.2084, 0.6514, 0.1898, 0.6335, 0.2267, 0.6514, 0.2479, 0.6451, 0.254, 0.6261, 0.2315, 0.3251, 0.1956, 0.3143, 0.2084, 0.2953, 0.1899, 0.3027, 0.1811, 0.6454, 0.2189, 0.6615, 0.238, 0.6514, 0.2479, 0.6335, 0.2267, 0.3447, 0.2084, 0.331, 0.2247, 0.3143, 0.2084, 0.3251, 0.1956, 0.6615, 0.2084, 0.6752, 0.2246, 0.6615, 0.238, 0.6454, 0.2189, 0.3608, 0.2189, 0.3447, 0.238, 0.331, 0.2247, 0.3447, 0.2084, 0.6812, 0.1956, 0.6919, 0.2084, 0.6752, 0.2246, 0.6615, 0.2084, 0.3728, 0.2267, 0.3549, 0.2479, 0.3447, 0.238, 0.3608, 0.2189, 0.4059, 0.1488, 0.4394, 0.1488, 0.4358, 0.1842, 0.403, 0.1778, 0.3802, 0.2315, 0.3612, 0.254, 0.3549, 0.2479, 0.3728, 0.2267, 0.1367, 0.5678, 0.1363, 0.5321, 0.1469, 0.5317, 0.1469, 0.5762, 0.2081, 0.5592, 0.2082, 0.5823, 0.1993, 0.5802, 0.1992, 0.5575, 0.2784, 0.1653, 0.2746, 0.1697, 0.2531, 0.1488, 0.1369, 0.5992, 0.1367, 0.5678, 0.1469, 0.5762, 0.146, 0.6068, 0.2171, 0.5577, 0.2172, 0.5804, 0.2082, 0.5823, 0.2081, 0.5592, 0.3027, 0.1811, 0.2953, 0.1899, 0.2746, 0.1697, 0.2784, 0.1653, 0.5804, 0.1153, 0.5489, 0.1092, 0.5586, 0.07696, 0.5894, 0.08606, 0.3612, 0.254, 0.338, 0.2725, 0.3331, 0.2654, 0.3549, 0.2479, 0.612, 0.1215, 0.5804, 0.1153, 0.5894, 0.08606, 0.6202, 0.09516, 0.04744, 0.5317, 0.04708, 0.5534, 0.03816, 0.5552, 0.03851, 0.5339, 0.2746, 0.1697, 0.27, 0.1734, 0.2531, 0.1488, 0.1256, 0.5651, 0.1235, 0.5328, 0.1363, 0.5321, 0.1367, 0.5678, 0.05644, 0.5339, 0.05609, 0.5552, 0.04708, 0.5534, 0.04744, 0.5317, 0.2953, 0.1899, 0.2863, 0.1971, 0.27, 0.1734, 0.2746, 0.1697, 0.6514, 0.2479, 0.6732, 0.2653, 0.6682, 0.2725, 0.6451, 0.254, 0.3143, 0.2084, 0.3012, 0.2189, 0.2863, 0.1971, 0.2953, 0.1899, 0.6615, 0.238, 0.6812, 0.2537, 0.6732, 0.2653, 0.6514, 0.2479, 0.331, 0.2247, 0.3143, 0.238, 0.3012, 0.2189, 0.3143, 0.2084, 0.6752, 0.2246, 0.6919, 0.238, 0.6812, 0.2537, 0.6615, 0.238, 0.3447, 0.238, 0.3251, 0.2537, 0.3143, 0.238, 0.331, 0.2247, 0.6919, 0.2084, 0.705, 0.2188, 0.6919, 0.238, 0.6752, 0.2246, 0.3549, 0.2479, 0.3331, 0.2654, 0.3251, 0.2537, 0.3447, 0.238, 0.3012, 0.2189, 0.2863, 0.2267, 0.2759, 0.2024, 0.2863, 0.1971, 0.6812, 0.2537, 0.7036, 0.2653, 0.6981, 0.2783, 0.6732, 0.2653, 0.3143, 0.238, 0.2953, 0.2479, 0.2863, 0.2267, 0.3012, 0.2189, 0.6919, 0.238, 0.711, 0.2479, 0.7036, 0.2653, 0.6812, 0.2537, 0.3251, 0.2537, 0.3027, 0.2654, 0.2953, 0.2479, 0.3143, 0.238, 0.705, 0.2188, 0.72, 0.2266, 0.711, 0.2479, 0.6919, 0.238, 0.3331, 0.2654, 0.3082, 0.2783, 0.3027, 0.2654, 0.3251, 0.2537, 0.1277, 0.5969, 0.1256, 0.5651, 0.1367, 0.5678, 0.1369, 0.5992, 0.338, 0.2725, 0.3116, 0.2863, 0.3082, 0.2783, 0.3331, 0.2654, 0.4263, 0.0824, 0.4583, 0.07295, 0.4686, 0.1071, 0.4358, 0.1134, 0.04708, 0.5534, 0.04681, 0.5786, 0.0379, 0.5799, 0.03816, 0.5552, 0.27, 0.1734, 0.2648, 0.1762, 0.2531, 0.1488, 0.3943, 0.09186, 0.4263, 0.0824, 0.4358, 0.1134, 0.403, 0.1198, 0.05609, 0.5552, 0.05583, 0.5799, 0.04681, 0.5786, 0.04708, 0.5534, 0.2863, 0.1971, 0.2759, 0.2024, 0.2648, 0.1762, 0.27, 0.1734, 0.6732, 0.2653, 0.6981, 0.2783, 0.6947, 0.2863, 0.6682, 0.2725, 0.3116, 0.2863, 0.2829, 0.2948, 0.2812, 0.2863, 0.3082, 0.2783, 0.4358, 0.1842, 0.4686, 0.1905, 0.4619, 0.2247, 0.4263, 0.2152, 0.04681, 0.5786, 0.04665, 0.6064, 0.03774, 0.6072, 0.0379, 0.5799, 0.2648, 0.1762, 0.2591, 0.1778, 0.2531, 0.1488, 0.403, 0.1778, 0.4358, 0.1842, 0.4263, 0.2152, 0.3943, 0.2058, 0.05583, 0.5799, 0.05567, 0.6072, 0.04665, 0.6064, 0.04681, 0.5786, 0.2759, 0.2024, 0.2648, 0.2058, 0.2591, 0.1778, 0.2648, 0.1762, 0.6981, 0.2783, 0.7251, 0.2863, 0.7233, 0.2948, 0.6947, 0.2863, 0.2863, 0.2267, 0.27, 0.2315, 0.2648, 0.2058, 0.2759, 0.2024, 0.7036, 0.2653, 0.7279, 0.2725, 0.7251, 0.2863, 0.6981, 0.2783, 0.2953, 0.2479, 0.2746, 0.254, 0.27, 0.2315, 0.2863, 0.2267, 0.711, 0.2479, 0.7316, 0.254, 0.7279, 0.2725, 0.7036, 0.2653, 0.3027, 0.2654, 0.2784, 0.2725, 0.2746, 0.254, 0.2953, 0.2479, 0.72, 0.2266, 0.7362, 0.2314, 0.7316, 0.254, 0.711, 0.2479, 0.3082, 0.2783, 0.2812, 0.2863, 0.2784, 0.2725, 0.3027, 0.2654, 0.577, 0.1488, 0.5449, 0.1488, 0.5489, 0.1092, 0.5804, 0.1153, 0.7279, 0.2725, 0.7531, 0.2749, 0.7531, 0.289, 0.7251, 0.2863, 0.2746, 0.254, 0.2531, 0.2561, 0.2531, 0.2331, 0.27, 0.2315, 0.7316, 0.254, 0.7531, 0.2561, 0.7531, 0.2749, 0.7279, 0.2725, 0.2784, 0.2725, 0.2531, 0.275, 0.2531, 0.2561, 0.2746, 0.254, 0.7362, 0.2314, 0.7531, 0.2331, 0.7531, 0.2561, 0.7316, 0.254, 0.2812, 0.2863, 0.2531, 0.289, 0.2531, 0.275, 0.2784, 0.2725, 0.6092, 0.1488, 0.577, 0.1488, 0.5804, 0.1153, 0.612, 0.1215, 0.2829, 0.2948, 0.2531, 0.2976, 0.2531, 0.289, 0.2812, 0.2863, 0.1159, 0.5686, 0.1126, 0.5335, 0.1235, 0.5328, 0.1256, 0.5651, 0.04665, 0.6064, 0.04659, 0.6358, 0.03768, 0.636, 0.03774, 0.6072, 0.2591, 0.1778, 0.2531, 0.1784, 0.2531, 0.1488, 0.119, 0.6002, 0.1159, 0.5686, 0.1256, 0.5651, 0.1277, 0.5969, 0.05567, 0.6072, 0.05561, 0.636, 0.04659, 0.6358, 0.04665, 0.6064, 0.2648, 0.2058, 0.2531, 0.2069, 0.2531, 0.1784, 0.2591, 0.1778, 0.7251, 0.2863, 0.7531, 0.289, 0.7531, 0.2976, 0.7233, 0.2948, 0.27, 0.2315, 0.2531, 0.2331, 0.2531, 0.2069, 0.2648, 0.2058, 0.4358, 0.1134, 0.4686, 0.1071, 0.4728, 0.1488, 0.4394, 0.1488, 0.04659, 0.6358, 0.04665, 0.6655, 0.03774, 0.6651, 0.03768, 0.636, 0.2531, 0.1784, 0.2472, 0.1778, 0.2531, 0.1488, 0.403, 0.1198, 0.4358, 0.1134, 0.4394, 0.1488, 0.4059, 0.1488, 0.05561, 0.636, 0.05567, 0.6651, 0.04665, 0.6655, 0.04659, 0.6358, 0.2531, 0.2069, 0.2415, 0.2058, 0.2472, 0.1778, 0.2531, 0.1784, 0.7531, 0.289, 0.7812, 0.2863, 0.7829, 0.2948, 0.7531, 0.2976, 0.2531, 0.2331, 0.2362, 0.2315, 0.2415, 0.2058, 0.2531, 0.2069, 0.7531, 0.2749, 0.7784, 0.2725, 0.7812, 0.2863, 0.7531, 0.289, 0.2531, 0.2561, 0.2316, 0.254, 0.2362, 0.2315, 0.2531, 0.2331, 0.7531, 0.2561, 0.7746, 0.254, 0.7784, 0.2725, 0.7531, 0.2749, 0.2531, 0.275, 0.2279, 0.2725, 0.2316, 0.254, 0.2531, 0.2561, 0.7531, 0.2331, 0.77, 0.2314, 0.7746, 0.254, 0.7531, 0.2561, 0.2531, 0.289, 0.2251, 0.2863, 0.2279, 0.2725, 0.2531, 0.275, 0.007589, 0.6106, 0.003794, 0.5794, 0.01402, 0.5689, 0.01689, 0.601, 0.2531, 0.2976, 0.2233, 0.2948, 0.2251, 0.2863, 0.2531, 0.289, 0.7746, 0.254, 0.7953, 0.2479, 0.8027, 0.2653, 0.7784, 0.2725, 0.2279, 0.2725, 0.2036, 0.2654, 0.211, 0.2479, 0.2316, 0.254, 0.77, 0.2314, 0.7863, 0.2266, 0.7953, 0.2479, 0.7746, 0.254, 0.2251, 0.2863, 0.1981, 0.2783, 0.2036, 0.2654, 0.2279, 0.2725, 0.01138, 0.6419, 0.007589, 0.6106, 0.01689, 0.601, 0.01976, 0.633, 0.2233, 0.2948, 0.1947, 0.2863, 0.1981, 0.2783, 0.2251, 0.2863, 0.01689, 0.601, 0.01402, 0.5689, 0.02669, 0.5645, 0.02767, 0.5972, 0.04665, 0.6655, 0.04681, 0.6945, 0.0379, 0.6936, 0.03774, 0.6651, 0.2472, 0.1778, 0.2415, 0.1762, 0.2531, 0.1488, 0.01976, 0.633, 0.01689, 0.601, 0.02767, 0.5972, 0.02864, 0.6299, 0.05567, 0.6651, 0.05583, 0.6935, 0.04681, 0.6945, 0.04665, 0.6655, 0.2415, 0.2058, 0.2303, 0.2024, 0.2415, 0.1762, 0.2472, 0.1778, 0.7812, 0.2863, 0.8082, 0.2783, 0.8116, 0.2863, 0.7829, 0.2948, 0.2362, 0.2315, 0.22, 0.2267, 0.2303, 0.2024, 0.2415, 0.2058, 0.7784, 0.2725, 0.8027, 0.2653, 0.8082, 0.2783, 0.7812, 0.2863, 0.2316, 0.254, 0.211, 0.2479, 0.22, 0.2267, 0.2362, 0.2315, 0.2415, 0.1762, 0.2362, 0.1734, 0.2531, 0.1488, 0.02767, 0.5972, 0.02669, 0.5645, 0.03768, 0.5674, 0.03768, 0.6, 0.05583, 0.6935, 0.05609, 0.7201, 0.04708, 0.7216, 0.04681, 0.6945, 0.2303, 0.2024, 0.22, 0.1971, 0.2362, 0.1734, 0.2415, 0.1762, 0.8527, 0.5494, 0.8775, 0.5365, 0.8825, 0.5436, 0.856, 0.5574, 0.22, 0.2267, 0.205, 0.2189, 0.22, 0.1971, 0.2303, 0.2024, 0.8471, 0.5365, 0.8695, 0.5248, 0.8775, 0.5365, 0.8527, 0.5494, 0.211, 0.2479, 0.1919, 0.238, 0.205, 0.2189, 0.22, 0.2267, 0.8397, 0.519, 0.8588, 0.5091, 0.8695, 0.5248, 0.8471, 0.5365, 0.2036, 0.2654, 0.1812, 0.2537, 0.1919, 0.238, 0.211, 0.2479, 0.8307, 0.4977, 0.8457, 0.49, 0.8588, 0.5091, 0.8397, 0.519, 0.1981, 0.2783, 0.1732, 0.2654, 0.1812, 0.2537, 0.2036, 0.2654, 0.02864, 0.6299, 0.02767, 0.5972, 0.03768, 0.6, 0.03768, 0.6325, 0.1947, 0.2863, 0.1682, 0.2725, 0.1732, 0.2654, 0.1981, 0.2783, 0.5894, 0.2115, 0.5443, 0.2206, 0.5489, 0.1884, 0.5804, 0.1823, 0.04681, 0.6945, 0.04708, 0.7216, 0.03816, 0.7202, 0.0379, 0.6936, 0.1812, 0.2537, 0.1615, 0.238, 0.1752, 0.2247, 0.1919, 0.238, 0.8457, 0.49, 0.8588, 0.4795, 0.8755, 0.4958, 0.8588, 0.5091, 0.1732, 0.2654, 0.1514, 0.2479, 0.1615, 0.238, 0.1812, 0.2537, 0.6202, 0.2024, 0.5894, 0.2115, 0.5804, 0.1823, 0.612, 0.1761, 0.2127, 0.5436, 0.1895, 0.5251, 0.1958, 0.519, 0.2176, 0.5365, 0.5804, 0.1823, 0.5489, 0.1884, 0.5449, 0.1488, 0.577, 0.1488, 0.09152, 0.9927, 0.09188, 1.017, 0.08296, 1.015, 0.0826, 0.9913, 0.2362, 0.1734, 0.2316, 0.1697, 0.2531, 0.1488, 0.612, 0.1761, 0.5804, 0.1823, 0.577, 0.1488, 0.6092, 0.1488, 0.1005, 0.9912, 0.1009, 1.015, 0.09188, 1.017, 0.09152, 0.9927, 0.22, 0.1971, 0.211, 0.1899, 0.2316, 0.1697, 0.2362, 0.1734, 0.8775, 0.5365, 0.8993, 0.519, 0.9056, 0.5251, 0.8825, 0.5436, 0.205, 0.2189, 0.1919, 0.2084, 0.211, 0.1899, 0.22, 0.1971, 0.8695, 0.5248, 0.8892, 0.5091, 0.8993, 0.519, 0.8775, 0.5365, 0.1919, 0.238, 0.1752, 0.2247, 0.1919, 0.2084, 0.205, 0.2189, 0.8588, 0.5091, 0.8755, 0.4958, 0.8892, 0.5091, 0.8695, 0.5248, 0.2796, 0.8048, 0.2796, 0.8275, 0.2706, 0.826, 0.2706, 0.8028, 0.211, 0.1899, 0.2036, 0.1811, 0.2279, 0.1653, 0.2316, 0.1697, 0.8993, 0.519, 0.9172, 0.4978, 0.9246, 0.5026, 0.9056, 0.5251, 0.1919, 0.2084, 0.1812, 0.1956, 0.2036, 0.1811, 0.211, 0.1899, 0.8892, 0.5091, 0.9053, 0.49, 0.9172, 0.4978, 0.8993, 0.519, 0.1752, 0.2247, 0.1615, 0.2084, 0.1812, 0.1956, 0.1919, 0.2084, 0.8755, 0.4958, 0.8892, 0.4795, 0.9053, 0.49, 0.8892, 0.5091, 0.1615, 0.238, 0.1454, 0.2189, 0.1615, 0.2084, 0.1752, 0.2247, 0.8588, 0.4795, 0.8695, 0.4667, 0.8892, 0.4795, 0.8755, 0.4958, 0.1514, 0.2479, 0.1335, 0.2267, 0.1454, 0.2189, 0.1615, 0.238, 0.4583, 0.07295, 0.4903, 0.06349, 0.5014, 0.1007, 0.4686, 0.1071, 0.1895, 0.5251, 0.1705, 0.5026, 0.1779, 0.4978, 0.1958, 0.519, 0.4686, 0.1905, 0.5014, 0.1969, 0.4903, 0.2341, 0.4619, 0.2247, 0.2706, 0.8028, 0.2706, 0.826, 0.2616, 0.8276, 0.2617, 0.805, 0.2316, 0.1697, 0.2279, 0.1653, 0.2531, 0.1488, 0.03767, 0.1071, 0.004864, 0.1007, 0.01595, 0.06349, 0.04796, 0.07295, 0.8695, 0.4667, 0.8775, 0.4521, 0.8993, 0.4609, 0.8892, 0.4795, 0.1335, 0.2267, 0.1202, 0.2024, 0.1335, 0.1971, 0.1454, 0.2189, 0.5449, 0.1488, 0.5127, 0.1488, 0.5173, 0.1031, 0.5489, 0.1092, 0.1705, 0.5026, 0.1564, 0.4769, 0.1646, 0.4736, 0.1779, 0.4978, 0.7553, 0.5709, 0.7552, 0.6165, 0.7436, 0.6164, 0.7437, 0.5686, 0.2706, 0.826, 0.2706, 0.8523, 0.2617, 0.8535, 0.2616, 0.8276, 0.2279, 0.1653, 0.2251, 0.1601, 0.2531, 0.1488, 0.7437, 0.5686, 0.7436, 0.6164, 0.7287, 0.6164, 0.7289, 0.5677, 0.2796, 0.8275, 0.2796, 0.8533, 0.2706, 0.8523, 0.2706, 0.826, 0.2036, 0.1811, 0.1981, 0.171, 0.2251, 0.1601, 0.2279, 0.1653, 0.9172, 0.4978, 0.9305, 0.4736, 0.9387, 0.4769, 0.9246, 0.5026, 0.1812, 0.1956, 0.1732, 0.1811, 0.1981, 0.171, 0.2036, 0.1811, 0.9053, 0.49, 0.9172, 0.4682, 0.9305, 0.4736, 0.9172, 0.4978, 0.1615, 0.2084, 0.1514, 0.1899, 0.1732, 0.1811, 0.1812, 0.1956, 0.8892, 0.4795, 0.8993, 0.4609, 0.9172, 0.4682, 0.9053, 0.49, 0.1454, 0.2189, 0.1335, 0.1971, 0.1514, 0.1899, 0.1615, 0.2084, 0.1981, 0.171, 0.1947, 0.1601, 0.2233, 0.1546, 0.2251, 0.1601, 0.9574, 0.1092, 0.9889, 0.1031, 0.9935, 0.1488, 0.9614, 0.1488, 0.1732, 0.1811, 0.1682, 0.1653, 0.1947, 0.1601, 0.1981, 0.171, 0.9172, 0.4682, 0.9246, 0.4445, 0.9387, 0.4473, 0.9305, 0.4736, 0.1514, 0.1899, 0.1451, 0.1697, 0.1682, 0.1653, 0.1732, 0.1811, 0.8993, 0.4609, 0.9056, 0.4408, 0.9246, 0.4445, 0.9172, 0.4682, 0.1335, 0.1971, 0.1261, 0.1734, 0.1451, 0.1697, 0.1514, 0.1899, 0.8775, 0.4521, 0.8825, 0.4363, 0.9056, 0.4408, 0.8993, 0.4609, 0.1202, 0.2024, 0.112, 0.1762, 0.1261, 0.1734, 0.1335, 0.1971, 0.7289, 0.5677, 0.7287, 0.6164, 0.7169, 0.6164, 0.717, 0.5683, 0.112, 0.2058, 0.1033, 0.1778, 0.112, 0.1762, 0.1202, 0.2024, 0.5278, 0.06786, 0.5173, 0.1031, 0.5063, 0.101, 0.5173, 0.06389, 0.8131, 0.834, 0.8192, 0.5307, 0.8235, 0.5324, 0.8235, 0.838, 0.2251, 0.1601, 0.2233, 0.1546, 0.2531, 0.1488, 0.7438, 0.5316, 0.7437, 0.5686, 0.7289, 0.5677, 0.729, 0.5299, 0.779, 0.534, 0.7851, 0.8373, 0.7798, 0.838, 0.7662, 0.5359, 0.112, 0.1762, 0.1092, 0.1488, 0.1236, 0.1488, 0.1261, 0.1734, 0.729, 0.5299, 0.7289, 0.5677, 0.717, 0.5683, 0.7172, 0.5312, 0.1033, 0.1778, 0.1003, 0.1488, 0.1092, 0.1488, 0.112, 0.1762, 0.9889, 0.1031, 0.9785, 0.06786, 0.989, 0.06389, 1.0, 0.101, 0.8003, 0.8321, 0.8139, 0.5299, 0.8192, 0.5307, 0.8131, 0.834, 0.2233, 0.1546, 0.2227, 0.1488, 0.2531, 0.1488, 0.7053, 0.9613, 0.7054, 0.9983, 0.6907, 1.0, 0.6905, 0.9623, 0.4686, 0.1071, 0.5014, 0.1007, 0.5063, 0.1488, 0.4728, 0.1488, 0.1947, 0.1601, 0.1935, 0.1488, 0.2227, 0.1488, 0.2233, 0.1546, 0.9477, 0.07696, 0.9785, 0.06786, 0.9889, 0.1031, 0.9574, 0.1092, 0.1682, 0.1653, 0.1666, 0.1488, 0.1935, 0.1488, 0.1947, 0.1601, 0.9246, 0.4445, 0.9271, 0.4199, 0.9415, 0.4199, 0.9387, 0.4473, 0.1451, 0.1697, 0.143, 0.1488, 0.1666, 0.1488, 0.1682, 0.1653, 0.9056, 0.4408, 0.9077, 0.4199, 0.9271, 0.4199, 0.9246, 0.4445, 0.1261, 0.1734, 0.1236, 0.1488, 0.143, 0.1488, 0.1451, 0.1697, 0.8825, 0.4363, 0.8841, 0.4199, 0.9077, 0.4199, 0.9056, 0.4408, 0.003794, 0.5794, 0.0, 0.5482, 0.01116, 0.5369, 0.01402, 0.5689, 0.1666, 0.1488, 0.1682, 0.1324, 0.1947, 0.1375, 0.1935, 0.1488, 0.8827, 0.1488, 0.8802, 0.1242, 0.8943, 0.1215, 0.8971, 0.1488, 0.143, 0.1488, 0.1451, 0.1279, 0.1682, 0.1324, 0.1666, 0.1488, 0.8633, 0.1488, 0.8612, 0.1279, 0.8802, 0.1242, 0.8827, 0.1488, 0.1236, 0.1488, 0.1261, 0.1242, 0.1451, 0.1279, 0.143, 0.1488, 0.8397, 0.1488, 0.838, 0.1323, 0.8612, 0.1279, 0.8633, 0.1488, 0.1092, 0.1488, 0.112, 0.1215, 0.1261, 0.1242, 0.1236, 0.1488, 0.6905, 0.9623, 0.6907, 1.0, 0.6788, 0.9987, 0.6786, 0.9616, 0.1003, 0.1488, 0.1033, 0.1198, 0.112, 0.1215, 0.1092, 0.1488, 0.7052, 0.9135, 0.7053, 0.9613, 0.6905, 0.9623, 0.6904, 0.9135, 0.9574, 0.1884, 0.9889, 0.1945, 0.9785, 0.2297, 0.9619, 0.2206, 0.2227, 0.1488, 0.2233, 0.143, 0.2531, 0.1488, 0.6904, 0.9135, 0.6905, 0.9623, 0.6786, 0.9616, 0.6785, 0.9135, 0.03345, 0.1488, 0.0, 0.1488, 0.004864, 0.1007, 0.03767, 0.1071, 0.1935, 0.1488, 0.1947, 0.1375, 0.2233, 0.143, 0.2227, 0.1488, 0.7168, 0.9134, 0.7169, 0.9591, 0.7053, 0.9613, 0.7052, 0.9135, 0.1033, 0.1198, 0.112, 0.09186, 0.1202, 0.09517, 0.112, 0.1215, 0.7168, 0.8677, 0.7168, 0.9134, 0.7052, 0.9135, 0.7052, 0.8656, 0.01402, 0.5689, 0.01116, 0.5369, 0.02572, 0.5317, 0.02669, 0.5645, 0.2233, 0.143, 0.2251, 0.1375, 0.2531, 0.1488, 0.7052, 0.8656, 0.7052, 0.9135, 0.6904, 0.9135, 0.6904, 0.8647, 0.08899, 0.5919, 0.08612, 0.6185, 0.07495, 0.6094, 0.07874, 0.5835, 0.1947, 0.1375, 0.1981, 0.1266, 0.2251, 0.1375, 0.2233, 0.143, 0.02669, 0.5645, 0.02572, 0.5317, 0.03768, 0.5348, 0.03768, 0.5674, 0.1682, 0.1324, 0.1732, 0.1166, 0.1981, 0.1266, 0.1947, 0.1375, 0.8802, 0.1242, 0.8728, 0.1005, 0.8861, 0.09516, 0.8943, 0.1215, 0.1451, 0.1279, 0.1514, 0.1078, 0.1732, 0.1166, 0.1682, 0.1324, 0.8612, 0.1279, 0.8549, 0.1077, 0.8728, 0.1005, 0.8802, 0.1242, 0.1261, 0.1242, 0.1335, 0.1005, 0.1514, 0.1078, 0.1451, 0.1279, 0.838, 0.1323, 0.8331, 0.1165, 0.8549, 0.1077, 0.8612, 0.1279, 0.112, 0.1215, 0.1202, 0.09517, 0.1335, 0.1005, 0.1261, 0.1242, 0.8728, 0.1005, 0.8608, 0.0787, 0.8728, 0.07092, 0.8861, 0.09516, 0.1514, 0.1078, 0.1615, 0.0892, 0.1812, 0.102, 0.1732, 0.1166, 0.8549, 0.1077, 0.8447, 0.08918, 0.8608, 0.0787, 0.8728, 0.1005, 0.1335, 0.1005, 0.1454, 0.07872, 0.1615, 0.0892, 0.1514, 0.1078, 0.8331, 0.1165, 0.8251, 0.1019, 0.8447, 0.08918, 0.8549, 0.1077, 0.1202, 0.09517, 0.1335, 0.07093, 0.1454, 0.07872, 0.1335, 0.1005, 0.6904, 0.8647, 0.6904, 0.9135, 0.6785, 0.9135, 0.6786, 0.8654, 0.112, 0.09186, 0.1261, 0.06613, 0.1335, 0.07093, 0.1202, 0.09517, 0.7053, 0.8285, 0.7052, 0.8656, 0.6904, 0.8647, 0.6905, 0.8269, 0.2442, 0.5579, 0.2442, 0.5317, 0.2531, 0.5334, 0.2531, 0.5591, 0.2251, 0.1375, 0.2279, 0.1324, 0.2531, 0.1488, 0.6905, 0.8269, 0.6904, 0.8647, 0.6786, 0.8654, 0.6787, 0.8281, 0.2352, 0.5589, 0.2352, 0.5333, 0.2442, 0.5317, 0.2442, 0.5579, 0.1981, 0.1266, 0.2036, 0.1166, 0.2279, 0.1324, 0.2251, 0.1375, 0.8861, 0.09516, 0.8728, 0.07092, 0.8802, 0.06613, 0.8943, 0.09186, 0.1732, 0.1166, 0.1812, 0.102, 0.2036, 0.1166, 0.1981, 0.1266, 0.9785, 0.2297, 0.9889, 0.1945, 1.0, 0.1966, 0.989, 0.2337, 0.06596, 0.5317, 0.06571, 0.5565, 0.05677, 0.5578, 0.05702, 0.5336, 0.2279, 0.1324, 0.2316, 0.1279, 0.2531, 0.1488, 0.7436, 0.6643, 0.7437, 0.7014, 0.7289, 0.7031, 0.7288, 0.6652, 0.07495, 0.5336, 0.07471, 0.5579, 0.06571, 0.5565, 0.06596, 0.5317, 0.2036, 0.1166, 0.211, 0.1078, 0.2316, 0.1279, 0.2279, 0.1324, 0.8728, 0.07092, 0.8549, 0.04968, 0.8612, 0.04358, 0.8802, 0.06613, 0.1812, 0.102, 0.1919, 0.0892, 0.211, 0.1078, 0.2036, 0.1166, 0.8608, 0.0787, 0.8447, 0.05959, 0.8549, 0.04968, 0.8728, 0.07092, 0.1615, 0.0892, 0.1752, 0.07295, 0.1919, 0.0892, 0.1812, 0.102, 0.8447, 0.08918, 0.831, 0.07292, 0.8447, 0.05959, 0.8608, 0.0787, 0.1454, 0.07872, 0.1615, 0.0596, 0.1752, 0.07295, 0.1615, 0.0892, 0.8251, 0.1019, 0.8143, 0.08916, 0.831, 0.07292, 0.8447, 0.08918, 0.1335, 0.07093, 0.1514, 0.04969, 0.1615, 0.0596, 0.1454, 0.07872, 0.7288, 0.6652, 0.7289, 0.7031, 0.7171, 0.7018, 0.7169, 0.6645, 0.1261, 0.06613, 0.1451, 0.04358, 0.1514, 0.04969, 0.1335, 0.07093, 0.1752, 0.07295, 0.1919, 0.0596, 0.205, 0.07872, 0.1919, 0.0892, 0.831, 0.07292, 0.8143, 0.05958, 0.8251, 0.0439, 0.8447, 0.05959, 0.1615, 0.0596, 0.1812, 0.04392, 0.1919, 0.0596, 0.1752, 0.07295, 0.8143, 0.08916, 0.8012, 0.07868, 0.8143, 0.05958, 0.831, 0.07292, 0.1514, 0.04969, 0.1732, 0.03226, 0.1812, 0.04392, 0.1615, 0.0596, 0.5173, 0.1945, 0.5278, 0.2297, 0.5173, 0.2337, 0.5063, 0.1966, 0.1451, 0.04358, 0.1682, 0.02508, 0.1732, 0.03226, 0.1514, 0.04969, 0.7552, 0.6165, 0.7552, 0.6622, 0.7436, 0.6643, 0.7436, 0.6164, 0.06571, 0.5565, 0.06552, 0.584, 0.05659, 0.5848, 0.05677, 0.5578, 0.2316, 0.1279, 0.2362, 0.1242, 0.2531, 0.1488, 0.7436, 0.6164, 0.7436, 0.6643, 0.7288, 0.6652, 0.7287, 0.6164, 0.07471, 0.5579, 0.07452, 0.5848, 0.06552, 0.584, 0.06571, 0.5565, 0.211, 0.1078, 0.22, 0.1005, 0.2362, 0.1242, 0.2316, 0.1279, 0.8549, 0.04968, 0.8331, 0.03225, 0.838, 0.02508, 0.8612, 0.04358, 0.1919, 0.0892, 0.205, 0.07872, 0.22, 0.1005, 0.211, 0.1078, 0.8447, 0.05959, 0.8251, 0.0439, 0.8331, 0.03225, 0.8549, 0.04968, 0.06552, 0.584, 0.06541, 0.6132, 0.05648, 0.6134, 0.05659, 0.5848, 0.2362, 0.1242, 0.2415, 0.1215, 0.2531, 0.1488, 0.7287, 0.6164, 0.7288, 0.6652, 0.7169, 0.6645, 0.7169, 0.6164, 0.07452, 0.5848, 0.07441, 0.6134, 0.06541, 0.6132, 0.06552, 0.584, 0.22, 0.1005, 0.2303, 0.09517, 0.2415, 0.1215, 0.2362, 0.1242, 0.8331, 0.03225, 0.8082, 0.0193, 0.8116, 0.01133, 0.838, 0.02508, 0.205, 0.07872, 0.22, 0.07093, 0.2303, 0.09517, 0.22, 0.1005, 0.8251, 0.0439, 0.8027, 0.03224, 0.8082, 0.0193, 0.8331, 0.03225, 0.1919, 0.0596, 0.211, 0.04969, 0.22, 0.07093, 0.205, 0.07872, 0.8143, 0.05958, 0.7953, 0.04966, 0.8027, 0.03224, 0.8251, 0.0439, 0.1812, 0.04392, 0.2036, 0.03226, 0.211, 0.04969, 0.1919, 0.0596, 0.8012, 0.07868, 0.7863, 0.07089, 0.7953, 0.04966, 0.8143, 0.05958, 0.1732, 0.03226, 0.1981, 0.0193, 0.2036, 0.03226, 0.1812, 0.04392, 0.0, 0.0, 0.0, 0.0, 0.0, 0.0, 0.0, 0.0, 0.1682, 0.02508, 0.1947, 0.01133, 0.1981, 0.0193, 0.1732, 0.03226, 0.0, 0.0, 0.0, 0.0, 0.0, 0.0, 0.0, 0.0, 0.7953, 0.04966, 0.7746, 0.04356, 0.7784, 0.02506, 0.8027, 0.03224, 0.2036, 0.03226, 0.2279, 0.02508, 0.2316, 0.04358, 0.211, 0.04969, 0.7863, 0.07089, 0.77, 0.06609, 0.7746, 0.04356, 0.7953, 0.04966, 0.1981, 0.0193, 0.2251, 0.01133, 0.2279, 0.02508, 0.2036, 0.03226, 0.0, 0.0, 0.0, 0.0, 0.0, 0.0, 0.0, 0.0, 0.1947, 0.01133, 0.2233, 0.002859, 0.2251, 0.01133, 0.1981, 0.0193, 0.0, 0.0, 0.0, 0.0, 0.0, 0.0, 0.0, 0.0, 0.06541, 0.6132, 0.06537, 0.6429, 0.05644, 0.6426, 0.05648, 0.6134, 0.2415, 0.1215, 0.2472, 0.1198, 0.2531, 0.1488, 0.0, 0.0, 0.0, 0.0, 0.0, 0.0, 0.0, 0.0, 0.07441, 0.6134, 0.07437, 0.6426, 0.06537, 0.6429, 0.06541, 0.6132, 0.2303, 0.09517, 0.2415, 0.09186, 0.2472, 0.1198, 0.2415, 0.1215, 0.8082, 0.0193, 0.7812, 0.01132, 0.7829, 0.002859, 0.8116, 0.01133, 0.22, 0.07093, 0.2362, 0.06613, 0.2415, 0.09186, 0.2303, 0.09517, 0.8027, 0.03224, 0.7784, 0.02506, 0.7812, 0.01132, 0.8082, 0.0193, 0.211, 0.04969, 0.2316, 0.04358, 0.2362, 0.06613, 0.22, 0.07093, 0.2472, 0.1198, 0.2531, 0.1192, 0.2531, 0.1488, 0.0, 0.0, 0.0, 0.0, 0.0, 0.0, 0.0, 0.0, 0.07437, 0.6426, 0.07441, 0.6712, 0.06541, 0.6721, 0.06537, 0.6429, 0.2415, 0.09186, 0.2531, 0.09075, 0.2531, 0.1192, 0.2472, 0.1198, 0.7812, 0.01132, 0.7531, 0.008626, 0.7531, 0.0, 0.7829, 0.002859, 0.2362, 0.06613, 0.2531, 0.06451, 0.2531, 0.09075, 0.2415, 0.09186, 0.7784, 0.02506, 0.7531, 0.02264, 0.7531, 0.008626, 0.7812, 0.01132, 0.2316, 0.04358, 0.2531, 0.04152, 0.2531, 0.06451, 0.2362, 0.06613, 0.7746, 0.04356, 0.7531, 0.0415, 0.7531, 0.02264, 0.7784, 0.02506, 0.2279, 0.02508, 0.2531, 0.02265, 0.2531, 0.04152, 0.2316, 0.04358, 0.77, 0.06609, 0.7531, 0.06447, 0.7531, 0.0415, 0.7746, 0.04356, 0.2251, 0.01133, 0.2531, 0.008634, 0.2531, 0.02265, 0.2279, 0.02508, 0.0, 0.0, 0.0, 0.0, 0.0, 0.0, 0.0, 0.0, 0.2233, 0.002859, 0.2531, 0.0, 0.2531, 0.008634, 0.2251, 0.01133, 0.0, 0.0, 0.0, 0.0, 0.0, 0.0, 0.0, 0.0, 0.06537, 0.6429, 0.06541, 0.6721, 0.05648, 0.6712, 0.05644, 0.6426, 0.2531, 0.02265, 0.2784, 0.02508, 0.2746, 0.04358, 0.2531, 0.04152, 0.7531, 0.06447, 0.7362, 0.06609, 0.7316, 0.04356, 0.7531, 0.0415, 0.2531, 0.008634, 0.2812, 0.01133, 0.2784, 0.02508, 0.2531, 0.02265, 0.0, 0.0, 0.0, 0.0, 0.0, 0.0, 0.0, 0.0, 0.2531, 0.0, 0.2829, 0.002859, 0.2812, 0.01133, 0.2531, 0.008634, 0.0, 0.0, 0.0, 0.0, 0.0, 0.0, 0.0, 0.0, 0.06541, 0.6721, 0.06552, 0.6995, 0.05659, 0.6981, 0.05648, 0.6712, 0.2531, 0.1192, 0.2591, 0.1198, 0.2531, 0.1488, 0.0, 0.0, 0.0, 0.0, 0.0, 0.0, 0.0, 0.0, 0.07441, 0.6712, 0.07452, 0.6982, 0.06552, 0.6995, 0.06541, 0.6721, 0.2531, 0.09075, 0.2648, 0.09186, 0.2591, 0.1198, 0.2531, 0.1192, 0.7531, 0.008626, 0.7251, 0.01132, 0.7233, 0.002859, 0.7531, 0.0, 0.2531, 0.06451, 0.27, 0.06613, 0.2648, 0.09186, 0.2531, 0.09075, 0.7531, 0.02264, 0.7279, 0.02506, 0.7251, 0.01132, 0.7531, 0.008626, 0.2531, 0.04152, 0.2746, 0.04358, 0.27, 0.06613, 0.2531, 0.06451, 0.7531, 0.0415, 0.7316, 0.04356, 0.7279, 0.02506, 0.7531, 0.02264, 0.07452, 0.6982, 0.07471, 0.7224, 0.06571, 0.7242, 0.06552, 0.6995, 0.2648, 0.09186, 0.2759, 0.09517, 0.2648, 0.1215, 0.2591, 0.1198, 0.7251, 0.01132, 0.6981, 0.0193, 0.6947, 0.01133, 0.7233, 0.002859, 0.27, 0.06613, 0.2863, 0.07093, 0.2759, 0.09517, 0.2648, 0.09186, 0.7279, 0.02506, 0.7036, 0.03224, 0.6981, 0.0193, 0.7251, 0.01132, 0.2746, 0.04358, 0.2953, 0.04969, 0.2863, 0.07093, 0.27, 0.06613, 0.7316, 0.04356, 0.711, 0.04966, 0.7036, 0.03224, 0.7279, 0.02506, 0.2784, 0.02508, 0.3027, 0.03226, 0.2953, 0.04969, 0.2746, 0.04358, 0.7362, 0.06609, 0.72, 0.07089, 0.711, 0.04966, 0.7316, 0.04356, 0.2812, 0.01133, 0.3082, 0.0193, 0.3027, 0.03226, 0.2784, 0.02508, 0.0, 0.0, 0.0, 0.0, 0.0, 0.0, 0.0, 0.0, 0.2829, 0.002859, 0.3116, 0.01133, 0.3082, 0.0193, 0.2812, 0.01133, 0.0, 0.0, 0.0, 0.0, 0.0, 0.0, 0.0, 0.0, 0.06552, 0.6995, 0.06571, 0.7242, 0.05677, 0.7224, 0.05659, 0.6981, 0.2591, 0.1198, 0.2648, 0.1215, 0.2531, 0.1488, 0.0, 0.0, 0.0, 0.0, 0.0, 0.0, 0.0, 0.0, 0.72, 0.07089, 0.705, 0.07868, 0.6919, 0.05958, 0.711, 0.04966, 0.3082, 0.0193, 0.3331, 0.03226, 0.3251, 0.04392, 0.3027, 0.03226, 0.0, 0.0, 0.0, 0.0, 0.0, 0.0, 0.0, 0.0, 0.3116, 0.01133, 0.338, 0.02508, 0.3331, 0.03226, 0.3082, 0.0193, 0.0, 0.0, 0.0, 0.0, 0.0, 0.0, 0.0, 0.0, 0.06571, 0.7242, 0.06596, 0.7452, 0.05702, 0.743, 0.05677, 0.7224, 0.2648, 0.1215, 0.27, 0.1242, 0.2531, 0.1488, 0.0, 0.0, 0.0, 0.0, 0.0, 0.0, 0.0, 0.0, 0.07471, 0.7224, 0.07495, 0.743, 0.06596, 0.7452, 0.06571, 0.7242, 0.2759, 0.09517, 0.2863, 0.1005, 0.27, 0.1242, 0.2648, 0.1215, 0.6981, 0.0193, 0.6732, 0.03225, 0.6682, 0.02508, 0.6947, 0.01133, 0.2863, 0.07093, 0.3012, 0.07872, 0.2863, 0.1005, 0.2759, 0.09517, 0.7036, 0.03224, 0.6812, 0.0439, 0.6732, 0.03225, 0.6981, 0.0193, 0.2953, 0.04969, 0.3143, 0.0596, 0.3012, 0.07872, 0.2863, 0.07093, 0.711, 0.04966, 0.6919, 0.05958, 0.6812, 0.0439, 0.7036, 0.03224, 0.3027, 0.03226, 0.3251, 0.04392, 0.3143, 0.0596, 0.2953, 0.04969, 0.6732, 0.03225, 0.6514, 0.04968, 0.6451, 0.04358, 0.6682, 0.02508, 0.3012, 0.07872, 0.3143, 0.0892, 0.2953, 0.1078, 0.2863, 0.1005, 0.6812, 0.0439, 0.6615, 0.05959, 0.6514, 0.04968, 0.6732, 0.03225, 0.3143, 0.0596, 0.331, 0.07295, 0.3143, 0.0892, 0.3012, 0.07872, 0.6919, 0.05958, 0.6752, 0.07292, 0.6615, 0.05959, 0.6812, 0.0439, 0.3251, 0.04392, 0.3447, 0.0596, 0.331, 0.07295, 0.3143, 0.0596, 0.705, 0.07868, 0.6919, 0.08916, 0.6752, 0.07292, 0.6919, 0.05958, 0.3331, 0.03226, 0.3549, 0.04969, 0.3447, 0.0596, 0.3251, 0.04392, 0.0, 0.0, 0.0, 0.0, 0.0, 0.0, 0.0, 0.0, 0.338, 0.02508, 0.3612, 0.04358, 0.3549, 0.04969, 0.3331, 0.03226, 0.0, 0.0, 0.0, 0.0, 0.0, 0.0, 0.0, 0.0, 0.1902, 0.5317, 0.1901, 0.5505, 0.1812, 0.5526, 0.1813, 0.5343, 0.27, 0.1242, 0.2746, 0.1279, 0.2531, 0.1488, 0.0, 0.0, 0.0, 0.0, 0.0, 0.0, 0.0, 0.0, 0.1992, 0.5341, 0.1991, 0.5524, 0.1901, 0.5505, 0.1902, 0.5317, 0.2863, 0.1005, 0.2953, 0.1078, 0.2746, 0.1279, 0.27, 0.1242, 0.0, 0.0, 0.0, 0.0, 0.0, 0.0, 0.0, 0.0, 0.3612, 0.04358, 0.3802, 0.06613, 0.3728, 0.07093, 0.3549, 0.04969, 0.0, 0.0, 0.0, 0.0, 0.0, 0.0, 0.0, 0.0, 0.1901, 0.5505, 0.1901, 0.5733, 0.1812, 0.5751, 0.1812, 0.5526, 0.2746, 0.1279, 0.2784, 0.1324, 0.2531, 0.1488, 0.0, 0.0, 0.0, 0.0, 0.0, 0.0, 0.0, 0.0, 0.1991, 0.5524, 0.1991, 0.5749, 0.1901, 0.5733, 0.1901, 0.5505, 0.2953, 0.1078, 0.3027, 0.1166, 0.2784, 0.1324, 0.2746, 0.1279, 0.6514, 0.04968, 0.6335, 0.07092, 0.6261, 0.06613, 0.6451, 0.04358, 0.3143, 0.0892, 0.3251, 0.102, 0.3027, 0.1166, 0.2953, 0.1078, 0.6615, 0.05959, 0.6454, 0.0787, 0.6335, 0.07092, 0.6514, 0.04968, 0.331, 0.07295, 0.3447, 0.0892, 0.3251, 0.102, 0.3143, 0.0892, 0.6752, 0.07292, 0.6615, 0.08918, 0.6454, 0.0787, 0.6615, 0.05959, 0.3447, 0.0596, 0.3608, 0.07872, 0.3447, 0.0892, 0.331, 0.07295, 0.6919, 0.08916, 0.6812, 0.1019, 0.6615, 0.08918, 0.6752, 0.07292, 0.3549, 0.04969, 0.3728, 0.07093, 0.3608, 0.07872, 0.3447, 0.0596, 0.3251, 0.102, 0.3331, 0.1166, 0.3082, 0.1266, 0.3027, 0.1166, 0.6454, 0.0787, 0.6335, 0.1005, 0.6202, 0.09516, 0.6335, 0.07092, 0.3447, 0.0892, 0.3549, 0.1078, 0.3331, 0.1166, 0.3251, 0.102, 0.6615, 0.08918, 0.6514, 0.1077, 0.6335, 0.1005, 0.6454, 0.0787, 0.3608, 0.07872, 0.3728, 0.1005, 0.3549, 0.1078, 0.3447, 0.0892, 0.6812, 0.1019, 0.6732, 0.1165, 0.6514, 0.1077, 0.6615, 0.08918, 0.3728, 0.07093, 0.3861, 0.09517, 0.3728, 0.1005, 0.3608, 0.07872, 0.0, 0.0, 0.0, 0.0, 0.0, 0.0, 0.0, 0.0, 0.3802, 0.06613, 0.3943, 0.09186, 0.3861, 0.09517, 0.3728, 0.07093, 0.0, 0.0, 0.0, 0.0, 0.0, 0.0, 0.0, 0.0, 0.1901, 0.5733, 0.1902, 0.5995, 0.1813, 0.6007, 0.1812, 0.5751, 0.2784, 0.1324, 0.2812, 0.1375, 0.2531, 0.1488, 0.0, 0.0, 0.0, 0.0, 0.0, 0.0, 0.0, 0.0, 0.1991, 0.5749, 0.1992, 0.6005, 0.1902, 0.5995, 0.1901, 0.5733, 0.3027, 0.1166, 0.3082, 0.1266, 0.2812, 0.1375, 0.2784, 0.1324, 0.6335, 0.07092, 0.6202, 0.09516, 0.612, 0.09186, 0.6261, 0.06613, 0.3943, 0.09186, 0.403, 0.1198, 0.3943, 0.1215, 0.3861, 0.09517, 0.0, 0.0, 0.0, 0.0, 0.0, 0.0, 0.0, 0.0, 0.5443, 0.2206, 0.5278, 0.2297, 0.5173, 0.1945, 0.5489, 0.1884, 0.2812, 0.1375, 0.2829, 0.143, 0.2531, 0.1488, 0.0, 0.0, 0.0, 0.0, 0.0, 0.0, 0.0, 0.0, 0.1017, 0.5958, 0.1007, 0.6229, 0.08612, 0.6185, 0.08899, 0.5919, 0.3082, 0.1266, 0.3116, 0.1375, 0.2829, 0.143, 0.2812, 0.1375, 0.5489, 0.1884, 0.5173, 0.1945, 0.5127, 0.1488, 0.5449, 0.1488, 0.3331, 0.1166, 0.338, 0.1324, 0.3116, 0.1375, 0.3082, 0.1266, 0.6335, 0.1005, 0.6261, 0.1242, 0.612, 0.1215, 0.6202, 0.09516, 0.3549, 0.1078, 0.3612, 0.1279, 0.338, 0.1324, 0.3331, 0.1166, 0.6514, 0.1077, 0.6451, 0.1279, 0.6261, 0.1242, 0.6335, 0.1005, 0.3728, 0.1005, 0.3802, 0.1242, 0.3612, 0.1279, 0.3549, 0.1078, 0.6732, 0.1165, 0.6682, 0.1323, 0.6451, 0.1279, 0.6514, 0.1077, 0.3861, 0.09517, 0.3943, 0.1215, 0.3802, 0.1242, 0.3728, 0.1005, 0.0, 0.0, 0.0, 0.0, 0.0, 0.0, 0.0, 0.0, 0.6261, 0.1242, 0.6236, 0.1488, 0.6092, 0.1488, 0.612, 0.1215, 0.3612, 0.1279, 0.3633, 0.1488, 0.3397, 0.1488, 0.338, 0.1324, 0.6451, 0.1279, 0.643, 0.1488, 0.6236, 0.1488, 0.6261, 0.1242, 0.3802, 0.1242, 0.3827, 0.1488, 0.3633, 0.1488, 0.3612, 0.1279, 0.6682, 0.1323, 0.6666, 0.1488, 0.643, 0.1488, 0.6451, 0.1279, 0.3943, 0.1215, 0.3971, 0.1488, 0.3827, 0.1488, 0.3802, 0.1242, 0.0, 0.0, 0.0, 0.0, 0.0, 0.0, 0.0, 0.0, 0.403, 0.1198, 0.4059, 0.1488, 0.3971, 0.1488, 0.3943, 0.1215, 0.0, 0.0, 0.0, 0.0, 0.0, 0.0, 0.0, 0.0, 0.9614, 0.1488, 0.9935, 0.1488, 0.9889, 0.1945, 0.9574, 0.1884, 0.2829, 0.143, 0.2835, 0.1488, 0.2531, 0.1488, 0.0, 0.0, 0.0, 0.0, 0.0, 0.0, 0.0, 0.0, 0.04435, 0.2247, 0.01595, 0.2341, 0.004864, 0.1969, 0.03767, 0.1905, 0.3116, 0.1375, 0.3127, 0.1488, 0.2835, 0.1488, 0.2829, 0.143, 0.1126, 0.5937, 0.1126, 0.6208, 0.1007, 0.6229, 0.1017, 0.5958, 0.338, 0.1324, 0.3397, 0.1488, 0.3127, 0.1488, 0.3116, 0.1375, 0.5463, 0.6506, 0.5546, 0.6587, 0.5375, 0.679, 0.5255, 0.6673, 0.5689, 0.6326, 0.5731, 0.6367, 0.5546, 0.6587, 0.5463, 0.6506, 0.5924, 0.6138, 0.5731, 0.6367, 0.5689, 0.6326, 0.5546, 0.6587, 0.5643, 0.665, 0.5516, 0.6881, 0.5375, 0.679, 0.5731, 0.6367, 0.578, 0.6399, 0.5643, 0.665, 0.5546, 0.6587, 0.5924, 0.6138, 0.578, 0.6399, 0.5731, 0.6367, 0.5643, 0.665, 0.5751, 0.6694, 0.5673, 0.6945, 0.5516, 0.6881, 0.578, 0.6399, 0.5836, 0.6421, 0.5751, 0.6694, 0.5643, 0.665, 0.5924, 0.6138, 0.5836, 0.6421, 0.578, 0.6399, 0.5751, 0.6694, 0.5865, 0.6716, 0.5839, 0.6977, 0.5673, 0.6945, 0.5836, 0.6421, 0.5894, 0.6432, 0.5865, 0.6716, 0.5751, 0.6694, 0.5924, 0.6138, 0.5894, 0.6432, 0.5836, 0.6421, 0.5865, 0.6716, 0.5982, 0.6716, 0.6009, 0.6977, 0.5839, 0.6977, 0.5894, 0.6432, 0.5954, 0.6432, 0.5982, 0.6716, 0.5865, 0.6716, 0.5924, 0.6138, 0.5954, 0.6432, 0.5894, 0.6432, 0.5982, 0.6716, 0.6097, 0.6694, 0.6175, 0.6945, 0.6009, 0.6977, 0.5954, 0.6432, 0.6012, 0.6421, 0.6097, 0.6694, 0.5982, 0.6716, 0.5924, 0.6138, 0.6012, 0.6421, 0.5954, 0.6432, 0.6012, 0.6421, 0.6067, 0.6399, 0.6205, 0.665, 0.6097, 0.6694, 0.5924, 0.6138, 0.6067, 0.6399, 0.6012, 0.6421, 0.6097, 0.6694, 0.6205, 0.665, 0.6332, 0.6881, 0.6175, 0.6945, 0.6205, 0.665, 0.6302, 0.6587, 0.6473, 0.679, 0.6332, 0.6881, 0.6067, 0.6399, 0.6117, 0.6367, 0.6302, 0.6587, 0.6205, 0.665, 0.5924, 0.6138, 0.6117, 0.6367, 0.6067, 0.6399, 0.6117, 0.6367, 0.6159, 0.6326, 0.6385, 0.6506, 0.6302, 0.6587, 0.5924, 0.6138, 0.6159, 0.6326, 0.6117, 0.6367, 0.6302, 0.6587, 0.6385, 0.6506, 0.6593, 0.6673, 0.6473, 0.679, 0.6385, 0.6506, 0.645, 0.6412, 0.6687, 0.6535, 0.6593, 0.6673, 0.6159, 0.6326, 0.6192, 0.6277, 0.645, 0.6412, 0.6385, 0.6506, 0.5924, 0.6138, 0.6192, 0.6277, 0.6159, 0.6326, 0.5924, 0.6138, 0.6215, 0.6224, 0.6192, 0.6277, 0.645, 0.6412, 0.6494, 0.6306, 0.6752, 0.6383, 0.6687, 0.6535, 0.6192, 0.6277, 0.6215, 0.6224, 0.6494, 0.6306, 0.645, 0.6412, 0.6939, 0.9018, 0.6962, 0.8906, 0.723, 0.8932, 0.7197, 0.9094, 0.6215, 0.6224, 0.6226, 0.6167, 0.6517, 0.6195, 0.6494, 0.6306, 0.5924, 0.6138, 0.6226, 0.6167, 0.6215, 0.6224, 0.6962, 0.8906, 0.6962, 0.8792, 0.723, 0.8767, 0.723, 0.8932, 0.6226, 0.6167, 0.6226, 0.6109, 0.6517, 0.6081, 0.6517, 0.6195, 0.5924, 0.6138, 0.6226, 0.6109, 0.6226, 0.6167, 0.6962, 0.8792, 0.6939, 0.868, 0.7197, 0.8605, 0.723, 0.8767, 0.6226, 0.6109, 0.6215, 0.6052, 0.6494, 0.5969, 0.6517, 0.6081, 0.5924, 0.6138, 0.6215, 0.6052, 0.6226, 0.6109, 0.6939, 0.868, 0.6894, 0.8575, 0.7132, 0.8452, 0.7197, 0.8605, 0.6215, 0.6052, 0.6192, 0.5998, 0.645, 0.5864, 0.6494, 0.5969, 0.5924, 0.6138, 0.6192, 0.5998, 0.6215, 0.6052, 0.6894, 0.8575, 0.6829, 0.8481, 0.7037, 0.8314, 0.7132, 0.8452, 0.6192, 0.5998, 0.6159, 0.595, 0.6385, 0.577, 0.645, 0.5864, 0.5924, 0.6138, 0.6159, 0.595, 0.6192, 0.5998, 0.6385, 0.577, 0.6302, 0.5689, 0.6473, 0.5486, 0.6593, 0.5603, 0.6159, 0.595, 0.6117, 0.5909, 0.6302, 0.5689, 0.6385, 0.577, 0.5924, 0.6138, 0.6117, 0.5909, 0.6159, 0.595, 0.6302, 0.5689, 0.6205, 0.5626, 0.6332, 0.5395, 0.6473, 0.5486, 0.6117, 0.5909, 0.6067, 0.5877, 0.6205, 0.5626, 0.6302, 0.5689, 0.5924, 0.6138, 0.6067, 0.5877, 0.6117, 0.5909, 0.6205, 0.5626, 0.6097, 0.5582, 0.6175, 0.5331, 0.6332, 0.5395, 0.6067, 0.5877, 0.6012, 0.5855, 0.6097, 0.5582, 0.6205, 0.5626, 0.5924, 0.6138, 0.6012, 0.5855, 0.6067, 0.5877, 0.6012, 0.5855, 0.5954, 0.5843, 0.5982, 0.556, 0.6097, 0.5582, 0.5924, 0.6138, 0.5954, 0.5843, 0.6012, 0.5855, 0.6097, 0.5582, 0.5982, 0.556, 0.6009, 0.5299, 0.6175, 0.5331, 0.5982, 0.556, 0.5865, 0.556, 0.5839, 0.5299, 0.6009, 0.5299, 0.5954, 0.5843, 0.5894, 0.5843, 0.5865, 0.556, 0.5982, 0.556, 0.5924, 0.6138, 0.5894, 0.5843, 0.5954, 0.5843, 0.5924, 0.6138, 0.5836, 0.5855, 0.5894, 0.5843, 0.5865, 0.556, 0.5751, 0.5582, 0.5673, 0.5331, 0.5839, 0.5299, 0.5894, 0.5843, 0.5836, 0.5855, 0.5751, 0.5582, 0.5865, 0.556, 0.5751, 0.5582, 0.5643, 0.5626, 0.5516, 0.5395, 0.5673, 0.5331, 0.5836, 0.5855, 0.578, 0.5877, 0.5643, 0.5626, 0.5751, 0.5582, 0.5924, 0.6138, 0.578, 0.5877, 0.5836, 0.5855, 0.5924, 0.6138, 0.5731, 0.5909, 0.578, 0.5877, 0.5643, 0.5626, 0.5546, 0.5689, 0.5375, 0.5486, 0.5516, 0.5395, 0.578, 0.5877, 0.5731, 0.5909, 0.5546, 0.5689, 0.5643, 0.5626, 0.5546, 0.5689, 0.5463, 0.577, 0.5255, 0.5603, 0.5375, 0.5486, 0.5731, 0.5909, 0.5689, 0.595, 0.5463, 0.577, 0.5546, 0.5689, 0.5924, 0.6138, 0.5689, 0.595, 0.5731, 0.5909, 0.5463, 0.577, 0.5398, 0.5864, 0.5161, 0.5741, 0.5255, 0.5603, 0.5689, 0.595, 0.5656, 0.5998, 0.5398, 0.5864, 0.5463, 0.577, 0.5924, 0.6138, 0.5656, 0.5998, 0.5689, 0.595, 0.5398, 0.5864, 0.5353, 0.5969, 0.5096, 0.5893, 0.5161, 0.5741, 0.5656, 0.5998, 0.5633, 0.6052, 0.5353, 0.5969, 0.5398, 0.5864, 0.5924, 0.6138, 0.5633, 0.6052, 0.5656, 0.5998, 0.5353, 0.5969, 0.5331, 0.6081, 0.5063, 0.6055, 0.5096, 0.5893, 0.5633, 0.6052, 0.5621, 0.6109, 0.5331, 0.6081, 0.5353, 0.5969, 0.5924, 0.6138, 0.5621, 0.6109, 0.5633, 0.6052, 0.5331, 0.6081, 0.5331, 0.6195, 0.5063, 0.6221, 0.5063, 0.6055, 0.5621, 0.6109, 0.5621, 0.6167, 0.5331, 0.6195, 0.5331, 0.6081, 0.5924, 0.6138, 0.5621, 0.6167, 0.5621, 0.6109, 0.5331, 0.6195, 0.5353, 0.6306, 0.5096, 0.6383, 0.5063, 0.6221, 0.5621, 0.6167, 0.5633, 0.6224, 0.5353, 0.6306, 0.5331, 0.6195, 0.5924, 0.6138, 0.5633, 0.6224, 0.5621, 0.6167, 0.5633, 0.6224, 0.5656, 0.6277, 0.5398, 0.6412, 0.5353, 0.6306, 0.5924, 0.6138, 0.5656, 0.6277, 0.5633, 0.6224, 0.5353, 0.6306, 0.5398, 0.6412, 0.5161, 0.6535, 0.5096, 0.6383, 0.5398, 0.6412, 0.5463, 0.6506, 0.5255, 0.6673, 0.5161, 0.6535, 0.5656, 0.6277, 0.5689, 0.6326, 0.5463, 0.6506, 0.5398, 0.6412, 0.5924, 0.6138, 0.5689, 0.6326, 0.5656, 0.6277, 0.09472, 0.5388, 0.09185, 0.5654, 0.08254, 0.5576, 0.08633, 0.5317, 0.09185, 0.5654, 0.08899, 0.5919, 0.07874, 0.5835, 0.08254, 0.5576, 0.1003, 0.1488, 0.0669, 0.1488, 0.07047, 0.1134, 0.1033, 0.1198, 0.0669, 0.1488, 0.03345, 0.1488, 0.03767, 0.1071, 0.07047, 0.1134, 0.9387, 0.4473, 0.9703, 0.4534, 0.9613, 0.4826, 0.9305, 0.4736, 0.9258, 0.1823, 0.9574, 0.1884, 0.9619, 0.2206, 0.9169, 0.2115, 0.8861, 0.09516, 0.9169, 0.08606, 0.9258, 0.1153, 0.8943, 0.1215, 0.9169, 0.08606, 0.9477, 0.07696, 0.9574, 0.1092, 0.9258, 0.1153, 0.2021, 0.8133, 0.2022, 0.8439, 0.1922, 0.8413, 0.1932, 0.8108, 0.1577, 0.5728, 0.1578, 0.604, 0.1469, 0.6041, 0.1478, 0.5702, 0.2111, 0.8107, 0.213, 0.8407, 0.2022, 0.8439, 0.2021, 0.8133, 0.1686, 0.5696, 0.1706, 0.604, 0.1578, 0.604, 0.1577, 0.5728, 0.8943, 0.1215, 0.9258, 0.1153, 0.9292, 0.1488, 0.8971, 0.1488, 0.9258, 0.1153, 0.9574, 0.1092, 0.9614, 0.1488, 0.9292, 0.1488, 0.1033, 0.1198, 0.07047, 0.1134, 0.07996, 0.0824, 0.112, 0.09186, 0.07047, 0.1134, 0.03767, 0.1071, 0.04796, 0.07295, 0.07996, 0.0824, 0.2197, 0.8028, 0.2226, 0.8321, 0.213, 0.8407, 0.2111, 0.8107, 0.1782, 0.561, 0.1812, 0.6041, 0.1706, 0.604, 0.1686, 0.5696, 0.1033, 0.1778, 0.07047, 0.1842, 0.0669, 0.1488, 0.1003, 0.1488, 0.07047, 0.1842, 0.03767, 0.1905, 0.03345, 0.1488, 0.0669, 0.1488, 0.2635, 0.5511, 0.2641, 0.5336, 0.2689, 0.5379, 0.2679, 0.5511, 0.2703, 0.5506, 0.2689, 0.5379, 0.2735, 0.5337, 0.2747, 0.5506, 0.2582, 0.5511, 0.258, 0.5317, 0.2641, 0.5336, 0.2635, 0.5511, 0.2747, 0.5506, 0.2735, 0.5337, 0.2796, 0.5317, 0.28, 0.5505, 0.2537, 0.5511, 0.2531, 0.5331, 0.258, 0.5317, 0.2582, 0.5511, 0.28, 0.5505, 0.2796, 0.5317, 0.2845, 0.5329, 0.2845, 0.5504, 0.7437, 0.7014, 0.7389, 0.9993, 0.7328, 1.0, 0.7289, 0.7031, 0.04435, 0.2247, 0.04435, 0.5278, 0.02605, 0.5317, 0.01595, 0.2341, 0.6787, 0.8281, 0.6895, 0.5304, 0.6944, 0.5299, 0.6905, 0.8269, 0.7289, 0.7031, 0.7328, 1.0, 0.7279, 0.9995, 0.7171, 0.7018, 0.7053, 0.8285, 0.7005, 0.5306, 0.7053, 0.5322, 0.7169, 0.8324, 0.9785, 0.2297, 0.9753, 0.5299, 0.9619, 0.5262, 0.9619, 0.2206, 0.5443, 0.2206, 0.5443, 0.5262, 0.5309, 0.5299, 0.5278, 0.2297, 0.7662, 0.5359, 0.7798, 0.838, 0.7753, 0.8377, 0.7553, 0.535, 0.7894, 0.833, 0.8094, 0.5303, 0.8139, 0.5299, 0.8003, 0.8321, 0.7894, 0.5299, 0.7894, 0.8356, 0.7851, 0.8373, 0.779, 0.534])
me_sphere.materials.append(mat_shipmat)
me_sphere.use_remesh_preserve_volume = False
me_sphere.use_remesh_preserve_attributes = False
me_sphere.use_mirror_vertex_groups = False
me_sphere.update()

# ---- objects
ob_l4minnion = bpy.data.objects.new('L4Minnion', me_sphere)
ob_lamp = bpy.data.objects.new('Lamp', light_lamp)
ob_camera = bpy.data.objects.new('Camera', cam_camera)

# ---- transforms, parenting, visibility, modifiers, constraints
ob_l4minnion.location = (0.0, 0.0, 0.0)
ob_l4minnion.lineart.crease_threshold = 0.0
ob_lamp.location = (0.9786, 2.694, 6.148)
ob_lamp.rotation_euler = (0.6503, 0.05522, 1.866)
ob_lamp.lock_rotations_4d = False
ob_lamp.empty_display_type = 'ARROWS'
ob_lamp.color = (0.0, 0.0, 0.0, 0.0)
ob_lamp.lineart.crease_threshold = 0.0
ob_camera.location = (7.481, -6.508, 5.344)
ob_camera.rotation_euler = (1.109, 0.01082, 0.8149)
ob_camera.lock_rotations_4d = False
ob_camera.empty_display_type = 'ARROWS'
ob_camera.color = (0.0, 0.0, 0.0, 0.0)
ob_camera.display_type = 'WIRE'
ob_camera.lineart.crease_threshold = 0.0

# ---- collection membership
col_collection_1.objects.link(ob_l4minnion)
col_collection_1.objects.link(ob_lamp)
col_collection_1.objects.link(ob_camera)

# ---- scene / render settings (as saved in the file)
scene.camera = ob_camera
scene.frame_start = 1; scene.frame_end = 250; scene.frame_set(1)
scene.render.engine = 'CYCLES'
scene.render.resolution_percentage = 50
scene.render.dither_intensity = 0.0
scene.cycles.use_denoising = False
scene.cycles.samples = 128
scene.cycles.sampling_pattern = 'TABULATED_SOBOL'
scene.cycles.light_sampling_threshold = 0.0
scene.cycles.use_adaptive_sampling = False
scene.cycles.use_light_tree = False
scene.cycles.blur_glossy = 0.0
scene.cycles.sample_clamp_indirect = 0.0
scene.view_settings.view_transform = 'Standard'
bpy.context.view_layer.update()
